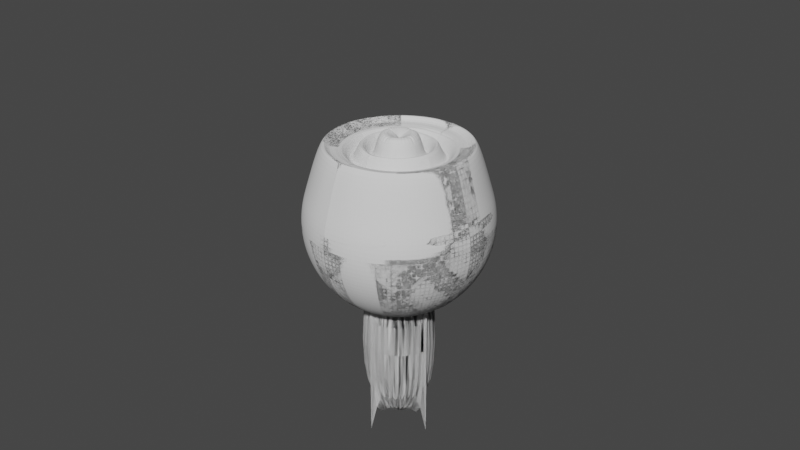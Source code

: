 # Source: pistil.blend  (saved by Blender 3.3.6; exported with 4.5.12 LTS)
import bpy
from mathutils import Matrix  # noqa: F401  (used for matrix-valued properties, if any)

bpy.ops.wm.read_factory_settings(use_empty=True)
scene = bpy.context.scene
scene.name = 'Scene'

# ---- collections
col_collection = bpy.data.collections.new('Collection'); scene.collection.children.link(col_collection)

# ---- world
world_world = bpy.data.worlds.new('World'); scene.world = world_world
world_world.use_nodes = True; world_world.node_tree.nodes.clear()
_N = world_world.node_tree.nodes; _L = world_world.node_tree.links
n0 = _N.new('ShaderNodeOutputWorld'); n0.name = 'World Output'; n0.location = (300, 300)
n1 = _N.new('ShaderNodeBackground'); n1.name = 'Background'; n1.location = (10, 300)
n1.inputs[0].default_value = (0.05088, 0.05088, 0.05088, 1.0)
_L.new(n1.outputs[0], n0.inputs[0])
n0.is_active_output = True
world_world.color = (0.05088, 0.05088, 0.05088)
world_world.use_sun_shadow = False
world_world.sun_shadow_jitter_overblur = 0.0

# ---- cameras
cam_camera = bpy.data.cameras.new('Camera')
cam_camera.clip_end = 100.0
cam_camera.ortho_scale = 7.314

# ---- meshes
me_cube_001 = bpy.data.meshes.new('Cube.001')
me_cube_001.from_pydata([(0.8315, 0.5556, 0.001642), (0.3087, 0.4619, 0.8077), (0.8155, 0.5449, 0.1947), (0.3928, 0.5879, 0.7609), (0.7682, 0.5133, 0.3804), (0.2126, 0.3182, 0.8425), (0.4619, 0.6913, 0.7039), (0.5133, 0.7682, 0.3804), (0.5449, 0.8155, 0.1947), (0.5556, 0.8315, 0.001642), (0.5449, 0.8155, -0.1914), (0.5133, 0.7682, -0.3771), (0.4619, 0.6913, -0.5482), (0.3928, 0.5879, -0.6981), (0.3087, 0.4619, -0.8212), (0.2126, 0.3182, -0.9239), (0.1084, 0.1622, -0.9808), (0.07466, 0.1802, -0.9808), (0.1464, 0.3536, -0.9239), (0.2126, 0.5133, -0.8315), (0.2706, 0.6533, -0.7071), (0.3182, 0.7682, -0.5556), (0.3536, 0.8536, -0.3827), (0.3753, 0.9061, -0.1951), (0.3827, 0.9239, 0.0), (0.3753, 0.9061, 0.1951), (0.3536, 0.8536, 0.3827), (0.3182, 0.7682, 0.7054), (0.2706, 0.6533, 0.7631), (0.2126, 0.5133, 0.8077), (0.1464, 0.3536, 0.8425), (0.07466, 0.1802, 0.864), (0.03806, 0.1913, 0.8672), (0.07466, 0.3753, 0.8456), (0.1084, 0.5449, 0.8104), (0.8155, 0.5449, -0.1914), (0.1379, 0.6935, 0.7631), (0.7682, 0.5133, -0.3771), (0.1622, 0.8155, 0.7054), (0.6913, 0.4619, -0.5482), (0.1802, 0.9061, 0.3827), (0.5879, 0.3928, -0.6981), (0.1913, 0.9619, 0.1951), (0.4619, 0.3087, -0.8212), (0.1951, 0.9808, 0.0), (0.3182, 0.2126, -0.9239), (0.1913, 0.9619, -0.1951), (0.1622, 0.1084, -0.9808), (0.1802, 0.9061, -0.3827), (0.1622, 0.8155, -0.5556), (0.1379, 0.6935, -0.7071), (0.1622, 0.1084, 0.864), (0.1084, 0.5449, -0.8315), (0.1379, 0.1379, 0.864), (0.07466, 0.3753, -0.9239), (0.03806, 0.1913, -0.9808), (0.0, 0.0, -1.0), (0.1379, 0.1379, -0.9808), (0.2706, 0.2706, -0.9239), (0.0, 0.1951, -0.9808), (0.3928, 0.3928, -0.8212), (0.0, 0.3827, -0.9239), (0.5, 0.5, -0.6981), (0.0, 0.5556, -0.8315), (0.5879, 0.5879, -0.5482), (0.6533, 0.6533, -0.3771), (0.0, 0.8315, -0.5556), (0.6935, 0.6935, -0.1914), (0.0, 0.9239, -0.3827), (0.7071, 0.7071, 0.001642), (0.0, 0.9808, -0.1951), (0.6935, 0.6935, 0.1947), (0.0, 1.0, 0.0), (0.6533, 0.6533, 0.3804), (0.5879, 0.5879, 0.7039), (0.0, 0.9239, 0.3872), (0.2706, 0.2706, 0.8425), (0.0, 0.8315, 0.7054), (0.5, 0.5, 0.7609), (0.0, 0.7071, 0.7631), (0.3928, 0.3928, 0.8077), (0.0, 0.5556, 0.8104), (0.0, 0.3827, 0.8456), (0.1084, 0.1622, 0.864), (0.0, 0.1951, 0.8672), (0.6913, 0.4619, 0.7039), (0.3182, 0.2126, 0.8425), (0.5879, 0.3928, 0.7609), (0.4619, 0.3087, 0.8077), (0.9239, 0.3827, 0.001642), (0.9061, 0.3753, 0.1947), (0.8536, 0.3536, 0.3804), (0.9061, 0.3753, -0.1914), (0.8536, 0.3536, -0.3771), (0.7682, 0.3182, -0.5482), (0.6533, 0.2706, -0.6981), (0.5133, 0.2126, -0.8212), (0.3536, 0.1464, -0.9239), (0.1802, 0.07466, -0.9808), (-0.08119, 0.4082, -0.4001), (-0.08119, 0.4082, -2.4), (0.1802, 0.07466, 0.864), (0.7682, 0.3182, 0.7039), (0.3536, 0.1464, 0.8425), (0.6533, 0.2706, 0.7609), (0.5133, 0.2126, 0.8077), (0.9808, 0.1951, 0.001642), (0.9619, 0.1913, 0.1947), (0.9061, 0.1802, 0.3804), (0.9619, 0.1913, -0.1914), (0.9061, 0.1802, -0.3771), (0.8155, 0.1622, -0.5482), (0.6935, 0.1379, -0.6981), (0.5449, 0.1084, -0.8212), (0.3753, 0.07466, -0.9239), (0.1913, 0.03806, -0.9808), (-0.1593, 0.3845, -0.4001), (-0.1593, 0.3845, -2.4), (0.1913, 0.03806, 0.864), (0.8155, 0.1622, 0.7039), (0.3753, 0.07466, 0.8425), (0.6935, 0.1379, 0.7609), (0.5449, 0.1084, 0.8077), (1.0, -1.639e-07, 0.001642), (0.9808, -8.941e-08, 0.1947), (0.9239, 4.47e-08, 0.3804), (0.9808, -8.941e-08, -0.1914), (0.9239, 4.47e-08, -0.3771), (0.8315, -8.941e-08, -0.5482), (0.7071, 1.49e-08, -0.6981), (0.5556, -4.47e-08, -0.8212), (0.3827, -2.235e-08, -0.9239), (0.1951, -1.118e-08, -0.9808), (-0.2312, 0.346, -0.4001), (-0.2312, 0.346, -2.4), (0.1951, -1.49e-08, 0.864), (0.8315, -8.941e-08, 0.7039), (0.3827, -1.49e-08, 0.8425), (0.7071, 1.49e-08, 0.7609), (0.5556, -4.47e-08, 0.8077), (0.9808, -0.1951, 0.001642), (0.9619, -0.1913, 0.1947), (0.9061, -0.1802, 0.3804), (0.9619, -0.1913, -0.1914), (0.9061, -0.1802, -0.3771), (0.8155, -0.1622, -0.5482), (0.6935, -0.1379, -0.6981), (0.5449, -0.1084, -0.8212), (0.3753, -0.07466, -0.9239), (0.1913, -0.03806, -0.9808), (-0.2943, 0.2943, -0.4001), (-0.2943, 0.2943, -2.4), (0.1913, -0.03806, 0.864), (0.8155, -0.1622, 0.7039), (0.3753, -0.07466, 0.8425), (0.6935, -0.1379, 0.7609), (0.5449, -0.1084, 0.8077), (0.9239, -0.3827, 0.001642), (0.9061, -0.3753, 0.1947), (0.8536, -0.3536, 0.3804), (0.9061, -0.3753, -0.1914), (0.8536, -0.3536, -0.3771), (0.7682, -0.3182, -0.5482), (0.6533, -0.2706, -0.6981), (0.5133, -0.2126, -0.8212), (0.3536, -0.1464, -0.9239), (0.1802, -0.07466, -0.9808), (-0.346, 0.2312, -0.4001), (-0.346, 0.2312, -2.4), (0.1802, -0.07466, 0.864), (0.7682, -0.3182, 0.7039), (0.3536, -0.1464, 0.8425), (0.6533, -0.2706, 0.7609), (0.5133, -0.2126, 0.8077), (0.8315, -0.5556, 0.001642), (0.8155, -0.5449, 0.1947), (0.7682, -0.5133, 0.3849), (0.8155, -0.5449, -0.1914), (0.7682, -0.5133, -0.3771), (0.6913, -0.4619, -0.5482), (0.5879, -0.3928, -0.6981), (0.4619, -0.3087, -0.8212), (0.3182, -0.2126, -0.9239), (0.1622, -0.1084, -0.9808), (-0.3845, 0.1593, -0.4001), (-0.3845, 0.1593, -2.4), (0.1622, -0.1084, 0.864), (0.6913, -0.4619, 0.7039), (0.3182, -0.2126, 0.8425), (0.5879, -0.3928, 0.7609), (0.4619, -0.3087, 0.8077), (0.7071, -0.7071, 0.001642), (0.6935, -0.6935, 0.1947), (0.6533, -0.6533, 0.3849), (0.6935, -0.6935, -0.1914), (0.6533, -0.6533, -0.3771), (0.5879, -0.5879, -0.5482), (0.5, -0.5, -0.6981), (0.3928, -0.3928, -0.8212), (0.2706, -0.2706, -0.9239), (0.1379, -0.1379, -0.9808), (-0.4082, 0.08119, -0.4001), (-0.4082, 0.08119, -2.4), (0.1379, -0.1379, 0.864), (0.5879, -0.5879, 0.7039), (0.2706, -0.2706, 0.8425), (0.5, -0.5, 0.7609), (0.3928, -0.3928, 0.8077), (0.5556, -0.8315, 0.001642), (0.5449, -0.8155, 0.1947), (0.5133, -0.7682, 0.3849), (0.5449, -0.8155, -0.1914), (0.5133, -0.7682, -0.3771), (0.4619, -0.6913, -0.5482), (0.3928, -0.5879, -0.6981), (0.3087, -0.4619, -0.8212), (0.2126, -0.3182, -0.9239), (0.1084, -0.1622, -0.9808), (-0.4162, 0.0, -0.4001), (-0.4162, 0.0, -2.4), (0.1084, -0.1622, 0.864), (0.4619, -0.6913, 0.7039), (0.2126, -0.3182, 0.8425), (0.3928, -0.5879, 0.7609), (0.3087, -0.4619, 0.8077), (0.3827, -0.9239, 0.001642), (0.3753, -0.9061, 0.1947), (0.3536, -0.8536, 0.3849), (0.3753, -0.9061, -0.1914), (0.3536, -0.8536, -0.3771), (0.3182, -0.7682, -0.5482), (0.2706, -0.6533, -0.6981), (0.2126, -0.5133, -0.8212), (0.1464, -0.3536, -0.9239), (0.07466, -0.1802, -0.9808), (-0.4082, -0.08119, -0.4001), (-0.4082, -0.08119, -2.4), (0.07466, -0.1802, 0.9704), (0.3182, -0.7682, 0.5542), (0.1464, -0.3536, 0.9147), (0.2706, -0.6533, 0.7025), (0.2126, -0.5133, 0.8242), (0.1951, -0.9808, 0.001642), (0.1913, -0.9619, 0.1947), (0.1802, -0.9061, 0.3804), (0.1913, -0.9619, -0.1914), (0.1802, -0.9061, -0.3771), (0.1622, -0.8155, -0.5482), (0.1379, -0.6935, -0.6981), (0.1084, -0.5449, -0.8212), (0.07466, -0.3753, -0.9239), (0.03806, -0.1913, -0.9808), (-0.3845, -0.1593, -0.4001), (-0.3845, -0.1593, -2.4), (0.03806, -0.1913, 0.9704), (0.1622, -0.8155, 0.5514), (0.07466, -0.3753, 0.9147), (0.1379, -0.6935, 0.7025), (0.1084, -0.5449, 0.8242), (-3.278e-07, -1.0, 0.001642), (-1.192e-07, -0.9808, 0.1947), (2.98e-08, -0.9239, 0.3804), (-1.192e-07, -0.9808, -0.1914), (2.98e-08, -0.9239, -0.3771), (-1.192e-07, -0.8315, -0.5482), (0.0, -0.7071, -0.6981), (-8.941e-08, -0.5556, -0.8212), (-5.215e-08, -0.3827, -0.9239), (-7.451e-09, -0.1951, -0.9808), (-0.346, -0.2312, -0.4001), (-0.346, -0.2312, -2.4), (0.0, -0.1951, 0.9704), (-1.192e-07, -0.8315, 0.5514), (-5.96e-08, -0.3827, 0.9147), (0.0, -0.7071, 0.7014), (-8.941e-08, -0.5556, 0.8242), (-0.1951, -0.9808, 0.001642), (-0.1913, -0.9619, 0.1947), (-0.1802, -0.9061, 0.3804), (-0.1913, -0.9619, -0.1914), (-0.1802, -0.9061, -0.3771), (-0.1622, -0.8155, -0.5482), (-0.1379, -0.6935, -0.6981), (-0.1084, -0.5449, -0.8212), (-0.07466, -0.3753, -0.9239), (-0.03806, -0.1913, -0.9808), (-0.2943, -0.2943, -0.4001), (-0.2943, -0.2943, -2.4), (-0.03806, -0.1913, 0.9704), (-0.1622, -0.8155, 0.5514), (-0.07466, -0.3753, 0.9147), (-0.1379, -0.6935, 0.7014), (-0.1084, -0.5449, 0.8245), (-0.3827, -0.9239, 0.0), (-0.3753, -0.9061, 0.1951), (-0.3536, -0.8536, 0.3827), (-0.3753, -0.9061, -0.1951), (-0.3536, -0.8536, -0.3827), (-0.3182, -0.7682, -0.5556), (-0.2706, -0.6533, -0.7071), (-0.2126, -0.5133, -0.8315), (-0.1464, -0.3536, -0.9239), (-0.07466, -0.1802, -0.9808), (-0.2312, -0.346, -0.4001), (-0.2312, -0.346, -2.4), (-0.07466, -0.1802, 0.9788), (-0.3182, -0.7682, 0.5556), (-0.1464, -0.3536, 0.9225), (-0.2706, -0.6533, 0.7071), (-0.2126, -0.5133, 0.8315), (-0.5556, -0.8315, 0.0), (-0.5449, -0.8155, 0.1951), (-0.5133, -0.7682, 0.3827), (-0.5449, -0.8155, -0.1951), (-0.5133, -0.7682, -0.3827), (-0.4619, -0.6913, -0.5556), (-0.3928, -0.5879, -0.7071), (-0.3087, -0.4619, -0.8315), (-0.2126, -0.3182, -0.9239), (-0.1084, -0.1622, -0.9808), (-0.1593, -0.3845, -0.4001), (0.0, 0.0, 0.8745), (-0.1084, -0.1622, 0.9788), (-0.4619, -0.6913, 0.5556), (-0.2126, -0.3182, 0.9225), (-0.3928, -0.5879, 0.7071), (-0.3087, -0.4619, 0.8315), (-0.7071, -0.7071, 0.0), (-0.6935, -0.6935, 0.1951), (-0.6533, -0.6533, 0.3827), (-0.6935, -0.6935, -0.1951), (-0.6533, -0.6533, -0.3827), (-0.5879, -0.5879, -0.5556), (-0.5, -0.5, -0.7071), (-0.3928, -0.3928, -0.8315), (-0.2706, -0.2706, -0.9239), (-0.1379, -0.1379, -0.9808), (-0.1593, -0.3845, -2.4), (-0.08119, -0.4082, -0.4001), (-0.1379, -0.1379, 0.9788), (-0.5879, -0.5879, 0.5556), (-0.2706, -0.2706, 0.9239), (-0.5, -0.5, 0.7071), (-0.3928, -0.3928, 0.8315), (-0.8315, -0.5556, 0.0), (-0.8155, -0.5449, 0.1951), (-0.7682, -0.5133, 0.3827), (-0.8155, -0.5449, -0.1951), (-0.7682, -0.5133, -0.3827), (-0.6913, -0.4619, -0.5556), (-0.5879, -0.3928, -0.7071), (-0.4619, -0.3087, -0.8315), (-0.3182, -0.2126, -0.9239), (-0.1622, -0.1084, -0.9808), (-0.08119, -0.4082, -2.4), (-7.069e-09, -0.4162, -0.4001), (-0.1622, -0.1084, 0.9788), (-0.6913, -0.4619, 0.5556), (-0.3182, -0.2126, 0.9239), (-0.5879, -0.3928, 0.7071), (-0.4619, -0.3087, 0.8315), (-0.9239, -0.3827, 0.0), (-0.9061, -0.3753, 0.1951), (-0.8536, -0.3536, 0.3827), (-0.9061, -0.3753, -0.1951), (-0.8536, -0.3536, -0.3827), (-0.7682, -0.3182, -0.5556), (-0.6533, -0.2706, -0.7071), (-0.5133, -0.2126, -0.8315), (-0.3536, -0.1464, -0.9239), (-0.1802, -0.07466, -0.9808), (-7.069e-09, -0.4162, -2.4), (0.08119, -0.4082, -0.4001), (-0.1802, -0.07466, 0.9788), (-0.7682, -0.3182, 0.5556), (-0.3536, -0.1464, 0.9239), (-0.6533, -0.2706, 0.7071), (-0.5133, -0.2126, 0.8315), (-0.9808, -0.1951, 0.0), (-0.9619, -0.1913, 0.1951), (-0.9061, -0.1802, 0.3827), (-0.9619, -0.1913, -0.1951), (-0.9061, -0.1802, -0.3827), (-0.8155, -0.1622, -0.5556), (-0.6935, -0.1379, -0.7071), (-0.5449, -0.1084, -0.8315), (-0.3753, -0.07466, -0.9239), (-0.1913, -0.03806, -0.9808), (0.08119, -0.4082, -2.4), (0.1593, -0.3845, -0.4001), (-0.1913, -0.03806, 0.9788), (-0.8155, -0.1622, 0.5556), (-0.3753, -0.07466, 0.9239), (-0.6935, -0.1379, 0.7071), (-0.5449, -0.1084, 0.8315), (-1.0, 4.47e-07, 0.0), (-0.9808, 2.682e-07, 0.1951), (-0.9239, 1.49e-08, 0.3827), (-0.9808, 2.682e-07, -0.1951), (-0.9239, 1.49e-08, -0.3827), (-0.8315, 1.639e-07, -0.5556), (-0.7071, 2.98e-08, -0.7071), (-0.5556, 1.49e-07, -0.8315), (-0.3827, 5.215e-08, -0.9239), (-0.1951, 1.863e-08, -0.9808), (0.1593, -0.3845, -2.4), (0.2312, -0.346, -0.4001), (-0.1951, 1.49e-08, 0.9788), (-0.8315, 1.639e-07, 0.5556), (-0.3827, 5.215e-08, 0.9239), (-0.7071, 2.98e-08, 0.7071), (-0.5556, 1.49e-07, 0.8315), (-0.9808, 0.1951, 0.0), (-0.9619, 0.1913, 0.1951), (-0.9061, 0.1802, 0.3827), (-0.9619, 0.1913, -0.1951), (-0.9061, 0.1802, -0.3827), (-0.8155, 0.1622, -0.5556), (-0.6935, 0.1379, -0.7071), (-0.5449, 0.1084, -0.8315), (-0.3753, 0.07466, -0.9239), (-0.1913, 0.03806, -0.9808), (0.2312, -0.346, -2.4), (0.2943, -0.2943, -0.4001), (-0.1913, 0.03806, 0.9788), (-0.8155, 0.1622, 0.5556), (-0.3753, 0.07466, 0.9225), (-0.6935, 0.1379, 0.7071), (-0.5449, 0.1084, 0.8315), (-0.9239, 0.3827, 0.0), (-0.9061, 0.3753, 0.1951), (-0.8536, 0.3536, 0.3827), (-0.9061, 0.3753, -0.1951), (-0.8536, 0.3536, -0.3827), (-0.7682, 0.3182, -0.5556), (-0.6533, 0.2706, -0.7071), (-0.5133, 0.2126, -0.8315), (-0.3536, 0.1464, -0.9239), (-0.1802, 0.07466, -0.9808), (0.2943, -0.2943, -2.4), (0.346, -0.2312, -0.4001), (-0.1802, 0.07466, 0.9788), (-0.7682, 0.3182, 0.5556), (-0.3536, 0.1464, 0.9225), (-0.6533, 0.2706, 0.7071), (-0.5133, 0.2126, 0.8315), (-0.8315, 0.5556, 0.0), (-0.8155, 0.5449, 0.1951), (-0.7682, 0.5133, 0.3827), (-0.8155, 0.5449, -0.1951), (-0.7682, 0.5133, -0.3827), (-0.6913, 0.4619, -0.5556), (-0.5879, 0.3928, -0.7071), (-0.4619, 0.3087, -0.8315), (-0.3182, 0.2126, -0.9239), (-0.1622, 0.1084, -0.9808), (0.346, -0.2312, -2.4), (0.3845, -0.1593, -0.4001), (-0.1622, 0.1084, 0.9788), (-0.6913, 0.4619, 0.5556), (-0.3182, 0.2126, 0.9225), (-0.5879, 0.3928, 0.7071), (-0.4619, 0.3087, 0.8311), (-0.7071, 0.7071, 0.0), (-0.6935, 0.6935, 0.1951), (-0.6533, 0.6533, 0.3827), (-0.6935, 0.6935, -0.1951), (-0.6533, 0.6533, -0.3827), (-0.5879, 0.5879, -0.5556), (-0.5, 0.5, -0.7071), (-0.3928, 0.3928, -0.8315), (-0.2706, 0.2706, -0.9239), (-0.1379, 0.1379, -0.9808), (0.3845, -0.1593, -2.4), (0.4082, -0.08119, -0.4001), (-0.1379, 0.1379, 0.9788), (-0.5879, 0.5879, 0.5556), (-0.2706, 0.2706, 0.9225), (-0.5, 0.5, 0.7081), (-0.3928, 0.3928, 0.8311), (-0.5556, 0.8315, 0.0), (-0.5449, 0.8155, 0.1951), (-0.5133, 0.7682, 0.3872), (-0.5449, 0.8155, -0.1951), (-0.5133, 0.7682, -0.3827), (-0.4619, 0.6913, -0.5556), (-0.3928, 0.5879, -0.7071), (-0.3087, 0.4619, -0.8315), (-0.2126, 0.3182, -0.9239), (-0.1084, 0.1622, -0.9808), (0.4082, -0.08119, -2.4), (0.4162, 0.0, -0.4001), (-0.1084, 0.1622, 0.9788), (-0.4619, 0.6913, 0.5582), (-0.2126, 0.3182, 0.9225), (-0.3928, 0.5879, 0.7081), (-0.3087, 0.4619, 0.8311), (-0.3827, 0.9239, 0.0), (-0.3753, 0.9061, 0.1951), (-0.3536, 0.8536, 0.3872), (-0.3753, 0.9061, -0.1951), (-0.3536, 0.8536, -0.3827), (-0.3182, 0.7682, -0.5556), (-0.2706, 0.6533, -0.7071), (-0.2126, 0.5133, -0.8315), (-0.1464, 0.3536, -0.9239), (-0.07466, 0.1802, -0.9808), (0.4162, 0.0, -2.4), (0.4082, 0.08119, -0.4001), (-0.07466, 0.1802, 0.8672), (-0.3182, 0.7682, 0.7054), (-0.1464, 0.3536, 0.8456), (-0.2706, 0.6533, 0.7631), (-0.2126, 0.5133, 0.8104), (-0.1951, 0.9808, 0.0), (-0.1913, 0.9619, 0.1951), (-0.1802, 0.9061, 0.3872), (-0.1913, 0.9619, -0.1951), (-0.1802, 0.9061, -0.3827), (-0.1622, 0.8155, -0.5556), (-0.1379, 0.6935, -0.7071), (-0.1084, 0.5449, -0.8315), (-0.07466, 0.3753, -0.9239), (-0.03806, 0.1913, -0.9808), (0.4082, 0.08119, -2.4), (0.3845, 0.1593, -0.4001), (-0.03806, 0.1913, 0.8672), (-0.1622, 0.8155, 0.7054), (-0.07466, 0.3753, 0.8456), (-0.1379, 0.6935, 0.7631), (-0.1084, 0.5449, 0.8104), (0.3845, 0.1593, -2.4), (2.831e-07, 0.9808, 0.1951), (0.346, 0.2312, -0.4001), (0.346, 0.2312, -2.4), (0.2943, 0.2943, -0.4001), (0.2943, 0.2943, -2.4), (8.941e-08, 0.7071, -0.7071), (0.2312, 0.346, -0.4001), (0.2312, 0.346, -2.4), (0.1593, 0.3845, -0.4001), (0.1593, 0.3845, -2.4), (0.08119, 0.4082, -0.4001), (0.08119, 0.4082, -2.4), (-7.069e-09, 0.4162, -0.4001), (-7.069e-09, 0.4162, -2.4), (0.692, 0.2866, 0.8798), (0.2866, 0.692, 0.8818), (0.5296, 0.5296, 0.8798), (0.4161, 0.6228, 0.8798), (0.6228, 0.4161, 0.8798), (0.1461, 0.7346, 0.8818), (0.0, 0.749, 0.8818), (0.7346, 0.1461, 0.8798), (0.749, -2.026e-08, 0.8798), (0.7346, -0.1461, 0.8798), (0.692, -0.2866, 0.8798), (0.6228, -0.4161, 0.8798), (0.5296, -0.5296, 0.8798), (0.4161, -0.6228, 0.8798), (0.2866, -0.692, 0.7906), (0.1461, -0.7346, 0.7897), (-4.018e-08, -0.749, 0.789), (-0.1461, -0.7346, 0.789), (-0.2866, -0.692, 0.7942), (-0.4161, -0.6228, 0.7942), (-0.5296, -0.5296, 0.7942), (-0.6228, -0.4161, 0.7942), (-0.692, -0.2866, 0.7942), (-0.7346, -0.1461, 0.7942), (-0.749, 7.501e-08, 0.7942), (-0.7346, 0.1461, 0.7942), (-0.692, 0.2866, 0.7942), (-0.6228, 0.4161, 0.7942), (-0.5296, 0.5296, 0.7948), (-0.4161, 0.6228, 0.7957), (-0.2866, 0.692, 0.8818), (-0.1461, 0.7346, 0.8818), (0.3901, 0.2606, 0.5225), (0.2606, 0.3901, 0.5225), (0.1795, 0.4334, 0.5225), (0.3317, 0.3317, 0.5225), (0.4334, 0.1795, 0.5225), (0.09152, 0.4601, 0.5253), (0.0, 0.4691, 0.5253), (0.4601, 0.09152, 0.5225), (0.4691, -2.98e-08, 0.5225), (0.4601, -0.09152, 0.5225), (0.4334, -0.1795, 0.5225), (0.3901, -0.2606, 0.5225), (0.3317, -0.3317, 0.5225), (0.2606, -0.3901, 0.5225), (0.1795, -0.4334, 0.5668), (0.09152, -0.4601, 0.5668), (-7.451e-08, -0.4691, 0.5668), (-0.09152, -0.4601, 0.5669), (-0.1795, -0.4334, 0.5743), (-0.2606, -0.3901, 0.5743), (-0.3317, -0.3317, 0.575), (-0.3901, -0.2606, 0.575), (-0.4334, -0.1795, 0.575), (-0.4601, -0.09152, 0.575), (-0.4691, 1.006e-07, 0.575), (-0.4601, 0.09152, 0.5743), (-0.4334, 0.1795, 0.5743), (-0.3901, 0.2606, 0.5742), (-0.3317, 0.3317, 0.5742), (-0.2606, 0.3901, 0.5742), (-0.1795, 0.4334, 0.5253), (-0.09152, 0.4601, 0.5253), (0.1106, 0.2669, 0.5542), (0.2669, 0.1106, 0.5542), (0.1605, 0.2402, 0.5542), (0.2043, 0.2043, 0.5542), (0.2402, 0.1605, 0.5542), (0.05636, 0.2833, 0.5573), (0.0, 0.2889, 0.5573), (0.2833, 0.05636, 0.5542), (0.2889, -1.49e-08, 0.5542), (0.2833, -0.05636, 0.5542), (0.2669, -0.1106, 0.5542), (0.2402, -0.1605, 0.5542), (0.2043, -0.2043, 0.5542), (0.1605, -0.2402, 0.5542), (0.1106, -0.2669, 0.6434), (0.05636, -0.2833, 0.6434), (-2.98e-08, -0.2889, 0.6434), (-0.05636, -0.2833, 0.6434), (-0.1106, -0.2669, 0.6516), (-0.1605, -0.2402, 0.6516), (-0.2043, -0.2043, 0.6523), (-0.2402, -0.1605, 0.6523), (-0.2669, -0.1106, 0.6523), (-0.2833, -0.05636, 0.6523), (-0.2889, 3.353e-08, 0.6523), (-0.2833, 0.05636, 0.6516), (-0.2669, 0.1106, 0.6516), (-0.2402, 0.1605, 0.6516), (-0.2043, 0.2043, 0.6516), (-0.1605, 0.2402, 0.6516), (-0.1106, 0.2669, 0.5573), (-0.05636, 0.2833, 0.5573), (0.08111, -0.05419, 0.8692), (0.09261, 0.2236, 0.6417), (0.2236, 0.09261, 0.6417), (0.1344, 0.2012, 0.6417), (0.1711, 0.1711, 0.6417), (0.2012, 0.1344, 0.6417), (0.04721, 0.2373, 0.6449), (0.0, 0.242, 0.6449), (0.2373, 0.04721, 0.6417), (0.242, -1.49e-08, 0.6417), (0.2373, -0.04721, 0.6417), (0.2236, -0.09261, 0.6417), (0.2012, -0.1344, 0.6417), (0.1711, -0.1711, 0.6417), (0.1344, -0.2012, 0.6417), (0.0926, -0.2236, 0.7395), (0.04721, -0.2373, 0.7395), (-1.49e-08, -0.242, 0.7395), (-0.04721, -0.2373, 0.7395), (-0.0926, -0.2236, 0.7478), (-0.1344, -0.2012, 0.7478), (-0.1711, -0.1711, 0.7482), (-0.2012, -0.1344, 0.7482), (-0.2236, -0.0926, 0.7482), (-0.2373, -0.04721, 0.7482), (-0.242, 2.421e-08, 0.7482), (-0.2373, 0.04721, 0.7478), (-0.2236, 0.0926, 0.7478), (-0.2012, 0.1344, 0.7478), (-0.1711, 0.1711, 0.7478), (-0.1344, 0.2012, 0.7478), (-0.0926, 0.2236, 0.6449), (-0.04721, 0.2373, 0.6449)], [], [(550, 87, 104, 546), (8, 7, 73, 71), (55, 54, 18, 17), (578, 86, 103, 582), (32, 321, 31), (12, 11, 65, 64), (46, 44, 24, 23), (52, 50, 20, 19), (87, 88, 105, 104), (50, 49, 21, 20), (56, 55, 17), (0, 2, 90, 89), (69, 71, 2, 0), (40, 38, 27, 26), (2, 4, 91, 90), (15, 14, 60, 58), (3, 1, 80, 78), (10, 9, 69, 67), (42, 40, 26, 25), (41, 39, 94, 95), (48, 46, 23, 22), (11, 10, 67, 65), (14, 13, 62, 60), (39, 37, 93, 94), (549, 3, 78, 548), (51, 321, 101), (9, 8, 71, 69), (4, 85, 102, 91), (45, 43, 96, 97), (583, 33, 30, 580), (579, 5, 76, 581), (35, 0, 89, 92), (54, 52, 19, 18), (7, 6, 74, 73), (47, 45, 97, 98), (44, 42, 25, 24), (56, 16, 57), (43, 41, 95, 96), (648, 32, 31, 643), (645, 83, 53, 646), (56, 47, 98), (49, 48, 22, 21), (83, 321, 53), (647, 51, 101, 644), (551, 36, 28, 547), (16, 15, 58, 57), (78, 80, 88, 87), (649, 84, 32, 648), (23, 24, 9, 10), (58, 60, 43, 45), (72, 532, 42, 44), (17, 18, 15, 16), (581, 76, 86, 578), (61, 63, 52, 54), (26, 27, 6, 7), (67, 69, 0, 35), (584, 82, 33, 583), (547, 28, 3, 549), (60, 62, 41, 43), (70, 72, 44, 46), (31, 321, 83), (73, 74, 85, 4), (59, 61, 54, 55), (24, 25, 8, 9), (64, 65, 37, 39), (75, 77, 38, 40), (19, 20, 13, 14), (62, 64, 39, 41), (537, 66, 49, 50), (643, 31, 83, 645), (646, 53, 51, 647), (84, 321, 32), (580, 30, 5, 579), (65, 67, 35, 37), (532, 75, 40, 42), (22, 23, 10, 11), (56, 57, 47), (63, 537, 50, 52), (20, 21, 12, 13), (53, 321, 51), (79, 81, 34, 36), (56, 17, 16), (548, 78, 87, 550), (68, 70, 46, 48), (28, 29, 1, 3), (71, 73, 4, 2), (56, 59, 55), (18, 19, 14, 15), (57, 58, 45, 47), (552, 79, 36, 551), (25, 26, 7, 8), (21, 22, 11, 12), (66, 68, 48, 49), (13, 12, 64, 62), (37, 35, 92, 93), (36, 34, 29, 28), (95, 94, 111, 112), (101, 321, 118), (94, 93, 110, 111), (93, 92, 109, 110), (98, 97, 114, 115), (97, 96, 113, 114), (644, 101, 118, 650), (92, 89, 106, 109), (89, 90, 107, 106), (546, 104, 121, 553), (56, 98, 115), (90, 91, 108, 107), (582, 103, 120, 585), (96, 95, 112, 113), (91, 102, 119, 108), (104, 105, 122, 121), (114, 113, 130, 131), (108, 119, 136, 125), (106, 107, 124, 123), (107, 108, 125, 124), (650, 118, 135, 651), (113, 112, 129, 130), (112, 111, 128, 129), (118, 321, 135), (56, 115, 132), (111, 110, 127, 128), (585, 120, 137, 586), (121, 122, 139, 138), (115, 114, 131, 132), (109, 106, 123, 126), (553, 121, 138, 554), (110, 109, 126, 127), (56, 132, 149), (128, 127, 144, 145), (586, 137, 154, 587), (138, 139, 156, 155), (132, 131, 148, 149), (126, 123, 140, 143), (554, 138, 155, 555), (127, 126, 143, 144), (131, 130, 147, 148), (125, 136, 153, 142), (123, 124, 141, 140), (124, 125, 142, 141), (651, 135, 152, 652), (130, 129, 146, 147), (129, 128, 145, 146), (135, 321, 152), (142, 153, 170, 159), (140, 141, 158, 157), (141, 142, 159, 158), (652, 152, 169, 653), (147, 146, 163, 164), (146, 145, 162, 163), (152, 321, 169), (56, 149, 166), (145, 144, 161, 162), (587, 154, 171, 588), (155, 156, 173, 172), (149, 148, 165, 166), (143, 140, 157, 160), (555, 155, 172, 556), (144, 143, 160, 161), (148, 147, 164, 165), (162, 161, 178, 179), (588, 171, 188, 589), (172, 173, 190, 189), (166, 165, 182, 183), (160, 157, 174, 177), (556, 172, 189, 557), (161, 160, 177, 178), (165, 164, 181, 182), (159, 170, 187, 176), (157, 158, 175, 174), (158, 159, 176, 175), (653, 169, 186, 654), (164, 163, 180, 181), (163, 162, 179, 180), (169, 321, 642, 186), (56, 166, 183), (174, 175, 192, 191), (175, 176, 193, 192), (654, 186, 203, 655), (181, 180, 197, 198), (180, 179, 196, 197), (186, 642, 321, 203), (56, 183, 200), (179, 178, 195, 196), (589, 188, 205, 590), (189, 190, 207, 206), (183, 182, 199, 200), (177, 174, 191, 194), (557, 189, 206, 558), (178, 177, 194, 195), (182, 181, 198, 199), (176, 187, 204, 193), (590, 205, 222, 591), (206, 207, 224, 223), (200, 199, 216, 217), (194, 191, 208, 211), (558, 206, 223, 559), (195, 194, 211, 212), (199, 198, 215, 216), (193, 204, 221, 210), (191, 192, 209, 208), (192, 193, 210, 209), (655, 203, 220, 656), (198, 197, 214, 215), (197, 196, 213, 214), (203, 321, 220), (56, 200, 217), (196, 195, 212, 213), (209, 210, 227, 226), (656, 220, 237, 657), (215, 214, 231, 232), (214, 213, 230, 231), (220, 321, 237), (56, 217, 234), (213, 212, 229, 230), (591, 222, 239, 592), (223, 224, 241, 240), (217, 216, 233, 234), (211, 208, 225, 228), (559, 223, 240, 560), (212, 211, 228, 229), (216, 215, 232, 233), (210, 221, 238, 227), (208, 209, 226, 225), (234, 233, 250, 251), (228, 225, 242, 245), (560, 240, 257, 561), (229, 228, 245, 246), (233, 232, 249, 250), (227, 238, 255, 244), (225, 226, 243, 242), (226, 227, 244, 243), (657, 237, 254, 658), (232, 231, 248, 249), (231, 230, 247, 248), (237, 321, 254), (56, 234, 251), (230, 229, 246, 247), (592, 239, 256, 593), (240, 241, 258, 257), (249, 248, 265, 266), (248, 247, 264, 265), (254, 321, 271), (56, 251, 268), (247, 246, 263, 264), (593, 256, 273, 594), (257, 258, 275, 274), (251, 250, 267, 268), (245, 242, 259, 262), (561, 257, 274, 562), (246, 245, 262, 263), (250, 249, 266, 267), (244, 255, 272, 261), (242, 243, 260, 259), (243, 244, 261, 260), (658, 254, 271, 659), (562, 274, 291, 563), (263, 262, 279, 280), (267, 266, 283, 284), (261, 272, 289, 278), (259, 260, 277, 276), (260, 261, 278, 277), (659, 271, 288, 660), (266, 265, 282, 283), (265, 264, 281, 282), (271, 321, 288), (56, 268, 285), (264, 263, 280, 281), (594, 273, 290, 595), (274, 275, 292, 291), (268, 267, 284, 285), (262, 259, 276, 279), (282, 281, 298, 299), (288, 321, 305), (56, 285, 302), (281, 280, 297, 298), (595, 290, 307, 596), (291, 292, 309, 308), (285, 284, 301, 302), (279, 276, 293, 296), (563, 291, 308, 564), (280, 279, 296, 297), (284, 283, 300, 301), (278, 289, 306, 295), (276, 277, 294, 293), (277, 278, 295, 294), (660, 288, 305, 661), (283, 282, 299, 300), (297, 296, 313, 314), (301, 300, 317, 318), (295, 306, 323, 312), (293, 294, 311, 310), (294, 295, 312, 311), (661, 305, 322, 662), (300, 299, 316, 317), (299, 298, 315, 316), (305, 321, 322), (56, 302, 319), (298, 297, 314, 315), (596, 307, 324, 597), (308, 309, 326, 325), (302, 301, 318, 319), (296, 293, 310, 313), (564, 308, 325, 565), (322, 321, 339), (56, 319, 336), (315, 314, 331, 332), (597, 324, 341, 598), (325, 326, 343, 342), (319, 318, 335, 336), (313, 310, 327, 330), (565, 325, 342, 566), (314, 313, 330, 331), (318, 317, 334, 335), (312, 323, 340, 329), (310, 311, 328, 327), (311, 312, 329, 328), (662, 322, 339, 663), (317, 316, 333, 334), (316, 315, 332, 333), (335, 334, 351, 352), (329, 340, 357, 346), (327, 328, 345, 344), (328, 329, 346, 345), (663, 339, 356, 664), (334, 333, 350, 351), (333, 332, 349, 350), (339, 321, 356), (56, 336, 353), (332, 331, 348, 349), (598, 341, 358, 599), (342, 343, 360, 359), (336, 335, 352, 353), (330, 327, 344, 347), (566, 342, 359, 567), (331, 330, 347, 348), (56, 353, 370), (349, 348, 365, 366), (599, 358, 375, 600), (359, 360, 377, 376), (353, 352, 369, 370), (347, 344, 361, 364), (567, 359, 376, 568), (348, 347, 364, 365), (352, 351, 368, 369), (346, 357, 374, 363), (344, 345, 362, 361), (345, 346, 363, 362), (664, 356, 373, 665), (351, 350, 367, 368), (350, 349, 366, 367), (356, 321, 373), (363, 374, 391, 380), (361, 362, 379, 378), (362, 363, 380, 379), (665, 373, 390, 666), (368, 367, 384, 385), (367, 366, 383, 384), (373, 321, 390), (56, 370, 387), (366, 365, 382, 383), (600, 375, 392, 601), (376, 377, 394, 393), (370, 369, 386, 387), (364, 361, 378, 381), (568, 376, 393, 569), (365, 364, 381, 382), (369, 368, 385, 386), (383, 382, 399, 400), (601, 392, 409, 602), (393, 394, 411, 410), (387, 386, 403, 404), (381, 378, 395, 398), (569, 393, 410, 570), (382, 381, 398, 399), (386, 385, 402, 403), (380, 391, 408, 397), (378, 379, 396, 395), (379, 380, 397, 396), (666, 390, 407, 667), (385, 384, 401, 402), (384, 383, 400, 401), (390, 321, 407), (56, 387, 404), (396, 397, 414, 413), (667, 407, 424, 668), (402, 401, 418, 419), (401, 400, 417, 418), (407, 321, 424), (56, 404, 421), (400, 399, 416, 417), (602, 409, 426, 603), (410, 411, 428, 427), (404, 403, 420, 421), (398, 395, 412, 415), (570, 410, 427, 571), (399, 398, 415, 416), (403, 402, 419, 420), (397, 408, 425, 414), (395, 396, 413, 412), (427, 428, 445, 444), (421, 420, 437, 438), (415, 412, 429, 432), (571, 427, 444, 572), (416, 415, 432, 433), (420, 419, 436, 437), (414, 425, 442, 431), (412, 413, 430, 429), (413, 414, 431, 430), (668, 424, 441, 669), (419, 418, 435, 436), (418, 417, 434, 435), (424, 321, 441), (56, 421, 438), (417, 416, 433, 434), (603, 426, 443, 604), (669, 441, 458, 670), (436, 435, 452, 453), (435, 434, 451, 452), (441, 321, 458), (56, 438, 455), (434, 433, 450, 451), (604, 443, 460, 605), (444, 445, 462, 461), (438, 437, 454, 455), (432, 429, 446, 449), (572, 444, 461, 573), (433, 432, 449, 450), (437, 436, 453, 454), (431, 442, 459, 448), (429, 430, 447, 446), (430, 431, 448, 447), (449, 446, 463, 466), (573, 461, 478, 574), (450, 449, 466, 467), (454, 453, 470, 471), (448, 459, 476, 465), (446, 447, 464, 463), (447, 448, 465, 464), (670, 458, 475, 671), (453, 452, 469, 470), (452, 451, 468, 469), (458, 321, 475), (56, 455, 472), (451, 450, 467, 468), (605, 460, 477, 606), (461, 462, 479, 478), (455, 454, 471, 472), (470, 469, 486, 487), (469, 468, 485, 486), (475, 321, 492), (56, 472, 489), (468, 467, 484, 485), (606, 477, 494, 607), (478, 479, 496, 495), (472, 471, 488, 489), (466, 463, 480, 483), (574, 478, 495, 575), (467, 466, 483, 484), (471, 470, 487, 488), (465, 476, 493, 482), (463, 464, 481, 480), (464, 465, 482, 481), (671, 475, 492, 672), (575, 495, 512, 576), (484, 483, 500, 501), (488, 487, 504, 505), (482, 493, 510, 499), (480, 481, 498, 497), (481, 482, 499, 498), (672, 492, 509, 673), (487, 486, 503, 504), (486, 485, 502, 503), (492, 321, 509), (56, 489, 506), (485, 484, 501, 502), (607, 494, 511, 608), (495, 496, 513, 512), (489, 488, 505, 506), (483, 480, 497, 500), (503, 502, 519, 520), (509, 321, 526), (56, 506, 523), (502, 501, 518, 519), (608, 511, 528, 609), (512, 513, 530, 529), (506, 505, 522, 523), (500, 497, 514, 517), (576, 512, 529, 577), (501, 500, 517, 518), (505, 504, 521, 522), (499, 510, 527, 516), (497, 498, 515, 514), (498, 499, 516, 515), (673, 509, 526, 674), (504, 503, 520, 521), (518, 517, 70, 68), (522, 521, 63, 61), (516, 527, 77, 75), (514, 515, 532, 72), (515, 516, 75, 532), (674, 526, 84, 649), (521, 520, 537, 63), (520, 519, 66, 537), (526, 321, 84), (56, 523, 59), (519, 518, 68, 66), (609, 528, 82, 584), (529, 530, 81, 79), (523, 522, 61, 59), (517, 514, 72, 70), (577, 529, 79, 552), (545, 544, 542, 543), (543, 542, 540, 541), (541, 540, 538, 539), (539, 538, 535, 536), (536, 535, 533, 534), (534, 533, 525, 531), (531, 525, 508, 524), (524, 508, 491, 507), (507, 491, 474, 490), (490, 474, 457, 473), (473, 457, 440, 456), (456, 440, 423, 439), (439, 423, 406, 422), (422, 406, 389, 405), (405, 389, 372, 388), (388, 372, 355, 371), (371, 355, 338, 354), (354, 338, 320, 337), (337, 320, 303, 304), (304, 303, 286, 287), (287, 286, 269, 270), (270, 269, 252, 253), (253, 252, 235, 236), (236, 235, 218, 219), (219, 218, 201, 202), (202, 201, 184, 185), (185, 184, 167, 168), (168, 167, 150, 151), (151, 150, 133, 134), (134, 133, 116, 117), (542, 544, 99, 116, 133, 150, 167, 184, 201, 218, 235, 252, 269, 286, 303, 320, 338, 355, 372, 389, 406, 423, 440, 457, 474, 491, 508, 525, 533, 535, 538, 540), (117, 116, 99, 100), (100, 99, 544, 545), (545, 543, 541, 539, 536, 534, 531, 524, 507, 490, 473, 456, 439, 422, 405, 388, 371, 354, 337, 304, 287, 270, 253, 236, 219, 202, 185, 168, 151, 134, 117, 100), (527, 577, 552, 77), (510, 576, 577, 527), (493, 575, 576, 510), (476, 574, 575, 493), (459, 573, 574, 476), (442, 572, 573, 459), (425, 571, 572, 442), (408, 570, 571, 425), (391, 569, 570, 408), (374, 568, 569, 391), (357, 567, 568, 374), (340, 566, 567, 357), (323, 565, 566, 340), (306, 564, 565, 323), (289, 563, 564, 306), (272, 562, 563, 289), (255, 561, 562, 272), (238, 560, 561, 255), (221, 559, 560, 238), (204, 558, 559, 221), (187, 557, 558, 204), (170, 556, 557, 187), (153, 555, 556, 170), (136, 554, 555, 153), (119, 553, 554, 136), (102, 546, 553, 119), (77, 552, 551, 38), (74, 548, 550, 85), (27, 547, 549, 6), (38, 551, 547, 27), (6, 549, 548, 74), (85, 550, 546, 102), (530, 609, 584, 81), (513, 608, 609, 530), (496, 607, 608, 513), (479, 606, 607, 496), (462, 605, 606, 479), (445, 604, 605, 462), (428, 603, 604, 445), (411, 602, 603, 428), (394, 601, 602, 411), (377, 600, 601, 394), (360, 599, 600, 377), (343, 598, 599, 360), (326, 597, 598, 343), (309, 596, 597, 326), (292, 595, 596, 309), (275, 594, 595, 292), (258, 593, 594, 275), (241, 592, 593, 258), (224, 591, 592, 241), (207, 590, 591, 224), (190, 589, 590, 207), (173, 588, 589, 190), (156, 587, 588, 173), (139, 586, 587, 156), (122, 585, 586, 139), (105, 582, 585, 122), (29, 580, 579, 1), (81, 584, 583, 34), (80, 581, 578, 88), (1, 579, 581, 80), (34, 583, 580, 29), (88, 578, 582, 105), (528, 641, 616, 82), (511, 640, 641, 528), (494, 639, 640, 511), (477, 638, 639, 494), (460, 637, 638, 477), (443, 636, 637, 460), (426, 635, 636, 443), (409, 634, 635, 426), (392, 633, 634, 409), (375, 632, 633, 392), (358, 631, 632, 375), (341, 630, 631, 358), (324, 629, 630, 341), (307, 628, 629, 324), (290, 627, 628, 307), (273, 626, 627, 290), (256, 625, 626, 273), (239, 624, 625, 256), (222, 623, 624, 239), (205, 622, 623, 222), (188, 621, 622, 205), (171, 620, 621, 188), (154, 619, 620, 171), (137, 618, 619, 154), (120, 617, 618, 137), (103, 611, 617, 120), (76, 613, 614, 86), (30, 610, 612, 5), (82, 616, 615, 33), (86, 614, 611, 103), (5, 612, 613, 76), (33, 615, 610, 30), (641, 674, 649, 616), (640, 673, 674, 641), (639, 672, 673, 640), (638, 671, 672, 639), (637, 670, 671, 638), (636, 669, 670, 637), (635, 668, 669, 636), (634, 667, 668, 635), (633, 666, 667, 634), (632, 665, 666, 633), (631, 664, 665, 632), (630, 663, 664, 631), (629, 662, 663, 630), (628, 661, 662, 629), (627, 660, 661, 628), (626, 659, 660, 627), (625, 658, 659, 626), (624, 657, 658, 625), (623, 656, 657, 624), (622, 655, 656, 623), (621, 654, 655, 622), (620, 653, 654, 621), (619, 652, 653, 620), (618, 651, 652, 619), (617, 650, 651, 618), (611, 644, 650, 617), (613, 646, 647, 614), (610, 643, 645, 612), (616, 649, 648, 615), (614, 647, 644, 611), (612, 645, 646, 613), (615, 648, 643, 610)])
_uv = me_cube_001.uv_layers.new(name='UVMap')
_uv.uv.foreach_set('vector', [0.5938, 0.7289, 0.5938, 0.75, 0.5625, 0.75, 0.5625, 0.7289, 0.6562, 0.5625, 0.6562, 0.625, 0.625, 0.625, 0.625, 0.5625, 0.7188, 0.0625, 0.7188, 0.125, 0.6875, 0.125, 0.6875, 0.0625, 0.5938, 0.8224, 0.5938, 0.875, 0.5625, 0.875, 0.5625, 0.8224, 0.7188, 0.9375, 0.7031, 1.0, 0.6875, 0.9375, 0.6562, 0.3125, 0.6562, 0.375, 0.625, 0.375, 0.625, 0.3125, 0.7188, 0.4375, 0.7188, 0.5, 0.6875, 0.5, 0.6875, 0.4375, 0.7188, 0.1875, 0.7188, 0.25, 0.6875, 0.25, 0.6875, 0.1875, 0.5938, 0.75, 0.5938, 0.8125, 0.5625, 0.8125, 0.5625, 0.75, 0.7188, 0.25, 0.7188, 0.3125, 0.6875, 0.3125, 0.6875, 0.25, 0.7031, 0.0, 0.7188, 0.0625, 0.6875, 0.0625, 0.5938, 0.5, 0.5938, 0.5625, 0.5625, 0.5625, 0.5625, 0.5, 0.625, 0.5, 0.625, 0.5625, 0.5938, 0.5625, 0.5938, 0.5, 0.7188, 0.625, 0.7188, 0.6875, 0.6875, 0.6875, 0.6875, 0.625, 0.5938, 0.5625, 0.5938, 0.625, 0.5625, 0.625, 0.5625, 0.5625, 0.6562, 0.125, 0.6562, 0.1875, 0.625, 0.1875, 0.625, 0.125, 0.6562, 0.75, 0.6562, 0.8125, 0.625, 0.8125, 0.625, 0.75, 0.6562, 0.4375, 0.6562, 0.5, 0.625, 0.5, 0.625, 0.4375, 0.7188, 0.5625, 0.7188, 0.625, 0.6875, 0.625, 0.6875, 0.5625, 0.5938, 0.25, 0.5938, 0.3125, 0.5625, 0.3125, 0.5625, 0.25, 0.7188, 0.375, 0.7188, 0.4375, 0.6875, 0.4375, 0.6875, 0.375, 0.6562, 0.375, 0.6562, 0.4375, 0.625, 0.4375, 0.625, 0.375, 0.6562, 0.1875, 0.6562, 0.25, 0.625, 0.25, 0.625, 0.1875, 0.5938, 0.3125, 0.5938, 0.375, 0.5625, 0.375, 0.5625, 0.3125, 0.6562, 0.7289, 0.6562, 0.75, 0.625, 0.75, 0.625, 0.7289, 0.5938, 0.9375, 0.5781, 1.0, 0.5625, 0.9375, 0.6562, 0.5, 0.6562, 0.5625, 0.625, 0.5625, 0.625, 0.5, 0.5938, 0.625, 0.5938, 0.6875, 0.5625, 0.6875, 0.5625, 0.625, 0.5938, 0.125, 0.5938, 0.1875, 0.5625, 0.1875, 0.5625, 0.125, 0.7156, 0.8223, 0.7188, 0.875, 0.6875, 0.875, 0.6879, 0.8224, 0.6563, 0.8224, 0.6562, 0.875, 0.625, 0.875, 0.625, 0.8224, 0.5938, 0.4375, 0.5938, 0.5, 0.5625, 0.5, 0.5625, 0.4375, 0.7188, 0.125, 0.7188, 0.1875, 0.6875, 0.1875, 0.6875, 0.125, 0.6562, 0.625, 0.6562, 0.6875, 0.625, 0.6875, 0.625, 0.625, 0.5938, 0.0625, 0.5938, 0.125, 0.5625, 0.125, 0.5625, 0.0625, 0.7188, 0.5, 0.7188, 0.5625, 0.6875, 0.5625, 0.6875, 0.5, 0.6406, 0.0, 0.6562, 0.0625, 0.625, 0.0625, 0.5938, 0.1875, 0.5938, 0.25, 0.5625, 0.25, 0.5625, 0.1875, 0.7103, 0.9077, 0.7188, 0.9375, 0.6875, 0.9375, 0.6869, 0.9077, 0.6563, 0.9077, 0.6562, 0.9375, 0.625, 0.9375, 0.625, 0.9077, 0.5781, 0.0, 0.5938, 0.0625, 0.5625, 0.0625, 0.7188, 0.3125, 0.7188, 0.375, 0.6875, 0.375, 0.6875, 0.3125, 0.6562, 0.9375, 0.6406, 1.0, 0.625, 0.9375, 0.5937, 0.9077, 0.5938, 0.9375, 0.5625, 0.9375, 0.5625, 0.9077, 0.7188, 0.7289, 0.7188, 0.75, 0.6875, 0.75, 0.6875, 0.7289, 0.6562, 0.0625, 0.6562, 0.125, 0.625, 0.125, 0.625, 0.0625, 0.625, 0.75, 0.625, 0.8125, 0.5938, 0.8125, 0.5938, 0.75, 0.7499, 0.9076, 0.75, 0.9375, 0.7188, 0.9375, 0.7103, 0.9077, 0.6875, 0.4375, 0.6875, 0.5, 0.6562, 0.5, 0.6562, 0.4375, 0.625, 0.125, 0.625, 0.1875, 0.5938, 0.1875, 0.5938, 0.125, 0.75, 0.5, 0.75, 0.5625, 0.7188, 0.5625, 0.7188, 0.5, 0.6875, 0.0625, 0.6875, 0.125, 0.6562, 0.125, 0.6562, 0.0625, 0.625, 0.8224, 0.625, 0.875, 0.5938, 0.875, 0.5938, 0.8224, 0.75, 0.125, 0.75, 0.1875, 0.7188, 0.1875, 0.7188, 0.125, 0.6875, 0.625, 0.6875, 0.6875, 0.6562, 0.6875, 0.6562, 0.625, 0.625, 0.4375, 0.625, 0.5, 0.5938, 0.5, 0.5938, 0.4375, 0.75, 0.8222, 0.75, 0.875, 0.7188, 0.875, 0.7156, 0.8223, 0.6875, 0.7289, 0.6875, 0.75, 0.6562, 0.75, 0.6562, 0.7289, 0.625, 0.1875, 0.625, 0.25, 0.5938, 0.25, 0.5938, 0.1875, 0.75, 0.4375, 0.75, 0.5, 0.7188, 0.5, 0.7188, 0.4375, 0.6875, 0.9375, 0.6719, 1.0, 0.6562, 0.9375, 0.625, 0.625, 0.625, 0.6875, 0.5938, 0.6875, 0.5938, 0.625, 0.75, 0.0625, 0.75, 0.125, 0.7188, 0.125, 0.7188, 0.0625, 0.6875, 0.5, 0.6875, 0.5625, 0.6562, 0.5625, 0.6562, 0.5, 0.625, 0.3125, 0.625, 0.375, 0.5938, 0.375, 0.5938, 0.3125, 0.75, 0.625, 0.75, 0.6875, 0.7188, 0.6875, 0.7188, 0.625, 0.6875, 0.1875, 0.6875, 0.25, 0.6562, 0.25, 0.6562, 0.1875, 0.625, 0.25, 0.625, 0.3125, 0.5938, 0.3125, 0.5938, 0.25, 0.75, 0.25, 0.75, 0.3125, 0.7188, 0.3125, 0.7188, 0.25, 0.6869, 0.9077, 0.6875, 0.9375, 0.6562, 0.9375, 0.6563, 0.9077, 0.625, 0.9077, 0.625, 0.9375, 0.5938, 0.9375, 0.5937, 0.9077, 0.75, 0.9375, 0.7344, 1.0, 0.7188, 0.9375, 0.6879, 0.8224, 0.6875, 0.875, 0.6562, 0.875, 0.6563, 0.8224, 0.625, 0.375, 0.625, 0.4375, 0.5938, 0.4375, 0.5938, 0.375, 0.75, 0.5625, 0.75, 0.625, 0.7188, 0.625, 0.7188, 0.5625, 0.6875, 0.375, 0.6875, 0.4375, 0.6562, 0.4375, 0.6562, 0.375, 0.6094, 0.0, 0.625, 0.0625, 0.5938, 0.0625, 0.75, 0.1875, 0.75, 0.25, 0.7188, 0.25, 0.7188, 0.1875, 0.6875, 0.25, 0.6875, 0.3125, 0.6562, 0.3125, 0.6562, 0.25, 0.625, 0.9375, 0.6094, 1.0, 0.5938, 0.9375, 0.75, 0.75, 0.75, 0.8125, 0.7188, 0.8125, 0.7188, 0.75, 0.6719, 0.0, 0.6875, 0.0625, 0.6562, 0.0625, 0.625, 0.7289, 0.625, 0.75, 0.5938, 0.75, 0.5938, 0.7289, 0.75, 0.375, 0.75, 0.4375, 0.7188, 0.4375, 0.7188, 0.375, 0.6875, 0.75, 0.6875, 0.8125, 0.6562, 0.8125, 0.6562, 0.75, 0.625, 0.5625, 0.625, 0.625, 0.5938, 0.625, 0.5938, 0.5625, 0.7344, 0.0, 0.75, 0.0625, 0.7188, 0.0625, 0.6875, 0.125, 0.6875, 0.1875, 0.6562, 0.1875, 0.6562, 0.125, 0.625, 0.0625, 0.625, 0.125, 0.5938, 0.125, 0.5938, 0.0625, 0.75, 0.7289, 0.75, 0.75, 0.7188, 0.75, 0.7188, 0.7289, 0.6875, 0.5625, 0.6875, 0.625, 0.6562, 0.625, 0.6562, 0.5625, 0.6875, 0.3125, 0.6875, 0.375, 0.6562, 0.375, 0.6562, 0.3125, 0.75, 0.3125, 0.75, 0.375, 0.7188, 0.375, 0.7188, 0.3125, 0.6562, 0.25, 0.6562, 0.3125, 0.625, 0.3125, 0.625, 0.25, 0.5938, 0.375, 0.5938, 0.4375, 0.5625, 0.4375, 0.5625, 0.375, 0.7188, 0.75, 0.7188, 0.8125, 0.6875, 0.8125, 0.6875, 0.75, 0.5625, 0.25, 0.5625, 0.3125, 0.5312, 0.3125, 0.5312, 0.25, 0.5625, 0.9375, 0.5469, 1.0, 0.5312, 0.9375, 0.5625, 0.3125, 0.5625, 0.375, 0.5312, 0.375, 0.5312, 0.3125, 0.5625, 0.375, 0.5625, 0.4375, 0.5312, 0.4375, 0.5312, 0.375, 0.5625, 0.0625, 0.5625, 0.125, 0.5312, 0.125, 0.5312, 0.0625, 0.5625, 0.125, 0.5625, 0.1875, 0.5312, 0.1875, 0.5312, 0.125, 0.5625, 0.9077, 0.5625, 0.9375, 0.5312, 0.9375, 0.5312, 0.9077, 0.5625, 0.4375, 0.5625, 0.5, 0.5312, 0.5, 0.5312, 0.4375, 0.5625, 0.5, 0.5625, 0.5625, 0.5312, 0.5625, 0.5312, 0.5, 0.5625, 0.7289, 0.5625, 0.75, 0.5312, 0.75, 0.5312, 0.7289, 0.5469, 0.0, 0.5625, 0.0625, 0.5312, 0.0625, 0.5625, 0.5625, 0.5625, 0.625, 0.5312, 0.625, 0.5312, 0.5625, 0.5625, 0.8224, 0.5625, 0.875, 0.5312, 0.875, 0.5312, 0.8224, 0.5625, 0.1875, 0.5625, 0.25, 0.5312, 0.25, 0.5312, 0.1875, 0.5625, 0.625, 0.5625, 0.6875, 0.5312, 0.6875, 0.5312, 0.625, 0.5625, 0.75, 0.5625, 0.8125, 0.5312, 0.8125, 0.5312, 0.75, 0.5312, 0.125, 0.5312, 0.1875, 0.5, 0.1875, 0.5, 0.125, 0.5312, 0.625, 0.5312, 0.6875, 0.5, 0.6875, 0.5, 0.625, 0.5312, 0.5, 0.5312, 0.5625, 0.5, 0.5625, 0.5, 0.5, 0.5312, 0.5625, 0.5312, 0.625, 0.5, 0.625, 0.5, 0.5625, 0.5312, 0.9077, 0.5312, 0.9375, 0.5, 0.9375, 0.5, 0.9077, 0.5312, 0.1875, 0.5312, 0.25, 0.5, 0.25, 0.5, 0.1875, 0.5312, 0.25, 0.5312, 0.3125, 0.5, 0.3125, 0.5, 0.25, 0.5312, 0.9375, 0.5156, 1.0, 0.5, 0.9375, 0.5156, 0.0, 0.5312, 0.0625, 0.5, 0.0625, 0.5312, 0.3125, 0.5312, 0.375, 0.5, 0.375, 0.5, 0.3125, 0.5312, 0.8224, 0.5312, 0.875, 0.5, 0.875, 0.5, 0.8224, 0.5312, 0.75, 0.5312, 0.8125, 0.5, 0.8125, 0.5, 0.75, 0.5312, 0.0625, 0.5312, 0.125, 0.5, 0.125, 0.5, 0.0625, 0.5312, 0.4375, 0.5312, 0.5, 0.5, 0.5, 0.5, 0.4375, 0.5312, 0.7289, 0.5312, 0.75, 0.5, 0.75, 0.5, 0.7289, 0.5312, 0.375, 0.5312, 0.4375, 0.5, 0.4375, 0.5, 0.375, 0.4844, 0.0, 0.5, 0.0625, 0.4688, 0.0625, 0.5, 0.3125, 0.5, 0.375, 0.4688, 0.375, 0.4687, 0.3125, 0.5, 0.8224, 0.5, 0.875, 0.4688, 0.875, 0.4688, 0.8224, 0.5, 0.75, 0.5, 0.8125, 0.4688, 0.8125, 0.4688, 0.75, 0.5, 0.0625, 0.5, 0.125, 0.4688, 0.125, 0.4688, 0.0625, 0.5, 0.4375, 0.5, 0.5, 0.4687, 0.5, 0.4688, 0.4375, 0.5, 0.7289, 0.5, 0.75, 0.4688, 0.75, 0.4688, 0.7289, 0.5, 0.375, 0.5, 0.4375, 0.4688, 0.4375, 0.4688, 0.375, 0.5, 0.125, 0.5, 0.1875, 0.4688, 0.1875, 0.4688, 0.125, 0.5, 0.625, 0.5, 0.6875, 0.4687, 0.6875, 0.4688, 0.625, 0.5, 0.5, 0.5, 0.5625, 0.4688, 0.5625, 0.4687, 0.5, 0.5, 0.5625, 0.5, 0.625, 0.4688, 0.625, 0.4688, 0.5625, 0.5, 0.9077, 0.5, 0.9375, 0.4688, 0.9375, 0.4687, 0.9077, 0.5, 0.1875, 0.5, 0.25, 0.4688, 0.25, 0.4688, 0.1875, 0.5, 0.25, 0.5, 0.3125, 0.4687, 0.3125, 0.4688, 0.25, 0.5, 0.9375, 0.4844, 1.0, 0.4688, 0.9375, 0.4688, 0.625, 0.4687, 0.6875, 0.4375, 0.6875, 0.4375, 0.625, 0.4687, 0.5, 0.4688, 0.5625, 0.4375, 0.5625, 0.4375, 0.5, 0.4688, 0.5625, 0.4688, 0.625, 0.4375, 0.625, 0.4375, 0.5625, 0.4687, 0.9077, 0.4688, 0.9375, 0.4375, 0.9375, 0.4375, 0.9077, 0.4688, 0.1875, 0.4688, 0.25, 0.4375, 0.25, 0.4375, 0.1875, 0.4688, 0.25, 0.4687, 0.3125, 0.4375, 0.3125, 0.4375, 0.25, 0.4688, 0.9375, 0.4531, 1.0, 0.4375, 0.9375, 0.4531, 0.0, 0.4688, 0.0625, 0.4375, 0.0625, 0.4687, 0.3125, 0.4688, 0.375, 0.4375, 0.375, 0.4375, 0.3125, 0.4688, 0.8224, 0.4688, 0.875, 0.4375, 0.875, 0.4375, 0.8224, 0.4688, 0.75, 0.4688, 0.8125, 0.4375, 0.8125, 0.4375, 0.75, 0.4688, 0.0625, 0.4688, 0.125, 0.4375, 0.125, 0.4375, 0.0625, 0.4688, 0.4375, 0.4687, 0.5, 0.4375, 0.5, 0.4375, 0.4375, 0.4688, 0.7289, 0.4688, 0.75, 0.4375, 0.75, 0.4375, 0.7289, 0.4688, 0.375, 0.4688, 0.4375, 0.4375, 0.4375, 0.4375, 0.375, 0.4688, 0.125, 0.4688, 0.1875, 0.4375, 0.1875, 0.4375, 0.125, 0.4375, 0.3125, 0.4375, 0.375, 0.4062, 0.375, 0.4062, 0.3125, 0.4375, 0.8224, 0.4375, 0.875, 0.4062, 0.875, 0.4063, 0.8224, 0.4375, 0.75, 0.4375, 0.8125, 0.4062, 0.8125, 0.4062, 0.75, 0.4375, 0.0625, 0.4375, 0.125, 0.4062, 0.125, 0.4062, 0.0625, 0.4375, 0.4375, 0.4375, 0.5, 0.4062, 0.5, 0.4062, 0.4375, 0.4375, 0.7289, 0.4375, 0.75, 0.4062, 0.75, 0.4062, 0.7289, 0.4375, 0.375, 0.4375, 0.4375, 0.4062, 0.4375, 0.4062, 0.375, 0.4375, 0.125, 0.4375, 0.1875, 0.4062, 0.1875, 0.4062, 0.125, 0.4375, 0.625, 0.4375, 0.6875, 0.4062, 0.6875, 0.4062, 0.625, 0.4375, 0.5, 0.4375, 0.5625, 0.4062, 0.5625, 0.4062, 0.5, 0.4375, 0.5625, 0.4375, 0.625, 0.4062, 0.625, 0.4062, 0.5625, 0.4375, 0.9077, 0.4375, 0.9375, 0.4062, 0.9375, 0.4062, 0.9077, 0.4375, 0.1875, 0.4375, 0.25, 0.4062, 0.25, 0.4062, 0.1875, 0.4375, 0.25, 0.4375, 0.3125, 0.4062, 0.3125, 0.4062, 0.25, 0.4375, 0.9375, 0.4219, 1.0, 0.4141, 0.9688, 0.4062, 0.9375, 0.4219, 0.0, 0.4375, 0.0625, 0.4062, 0.0625, 0.4062, 0.5, 0.4062, 0.5625, 0.375, 0.5625, 0.375, 0.5, 0.4062, 0.5625, 0.4062, 0.625, 0.375, 0.625, 0.375, 0.5625, 0.4062, 0.9077, 0.4062, 0.9375, 0.375, 0.9375, 0.375, 0.9077, 0.4062, 0.1875, 0.4062, 0.25, 0.375, 0.25, 0.375, 0.1875, 0.4062, 0.25, 0.4062, 0.3125, 0.375, 0.3125, 0.375, 0.25, 0.4062, 0.9375, 0.3984, 0.9688, 0.3906, 1.0, 0.375, 0.9375, 0.3906, 0.0, 0.4062, 0.0625, 0.375, 0.0625, 0.4062, 0.3125, 0.4062, 0.375, 0.375, 0.375, 0.375, 0.3125, 0.4063, 0.8224, 0.4062, 0.875, 0.375, 0.875, 0.375, 0.8224, 0.4062, 0.75, 0.4062, 0.8125, 0.375, 0.8125, 0.375, 0.75, 0.4062, 0.0625, 0.4062, 0.125, 0.375, 0.125, 0.375, 0.0625, 0.4062, 0.4375, 0.4062, 0.5, 0.375, 0.5, 0.375, 0.4375, 0.4062, 0.7289, 0.4062, 0.75, 0.375, 0.75, 0.375, 0.7289, 0.4062, 0.375, 0.4062, 0.4375, 0.375, 0.4375, 0.375, 0.375, 0.4062, 0.125, 0.4062, 0.1875, 0.375, 0.1875, 0.375, 0.125, 0.4062, 0.625, 0.4062, 0.6875, 0.375, 0.6875, 0.375, 0.625, 0.375, 0.8224, 0.375, 0.875, 0.3438, 0.875, 0.3433, 0.8224, 0.375, 0.75, 0.375, 0.8125, 0.3438, 0.8125, 0.3438, 0.75, 0.375, 0.0625, 0.375, 0.125, 0.3438, 0.125, 0.3438, 0.0625, 0.375, 0.4375, 0.375, 0.5, 0.3437, 0.5, 0.3438, 0.4375, 0.375, 0.7289, 0.375, 0.75, 0.3438, 0.75, 0.3438, 0.7289, 0.375, 0.375, 0.375, 0.4375, 0.3438, 0.4375, 0.3438, 0.375, 0.375, 0.125, 0.375, 0.1875, 0.3438, 0.1875, 0.3438, 0.125, 0.375, 0.625, 0.375, 0.6875, 0.3438, 0.6875, 0.3438, 0.625, 0.375, 0.5, 0.375, 0.5625, 0.3438, 0.5625, 0.3437, 0.5, 0.375, 0.5625, 0.375, 0.625, 0.3438, 0.625, 0.3438, 0.5625, 0.375, 0.9077, 0.375, 0.9375, 0.3438, 0.9375, 0.3443, 0.9077, 0.375, 0.1875, 0.375, 0.25, 0.3438, 0.25, 0.3438, 0.1875, 0.375, 0.25, 0.375, 0.3125, 0.3438, 0.3125, 0.3438, 0.25, 0.375, 0.9375, 0.3594, 1.0, 0.3438, 0.9375, 0.3594, 0.0, 0.375, 0.0625, 0.3438, 0.0625, 0.375, 0.3125, 0.375, 0.375, 0.3438, 0.375, 0.3438, 0.3125, 0.3438, 0.5625, 0.3438, 0.625, 0.3125, 0.625, 0.3125, 0.5625, 0.3443, 0.9077, 0.3438, 0.9375, 0.3125, 0.9375, 0.3605, 0.9141, 0.3438, 0.1875, 0.3438, 0.25, 0.3125, 0.25, 0.3125, 0.1875, 0.3438, 0.25, 0.3438, 0.3125, 0.3125, 0.3125, 0.3125, 0.25, 0.3438, 0.9375, 0.3281, 1.0, 0.3125, 0.9375, 0.3281, 0.0, 0.3438, 0.0625, 0.3125, 0.0625, 0.3438, 0.3125, 0.3438, 0.375, 0.3125, 0.375, 0.3125, 0.3125, 0.3433, 0.8224, 0.3438, 0.875, 0.3125, 0.875, 0.3613, 0.8174, 0.3438, 0.75, 0.3438, 0.8125, 0.3125, 0.8125, 0.3125, 0.75, 0.3438, 0.0625, 0.3438, 0.125, 0.3125, 0.125, 0.3125, 0.0625, 0.3438, 0.4375, 0.3437, 0.5, 0.3125, 0.5, 0.3125, 0.4375, 0.3438, 0.7289, 0.3438, 0.75, 0.3125, 0.75, 0.3125, 0.7289, 0.3438, 0.375, 0.3438, 0.4375, 0.3125, 0.4375, 0.3125, 0.375, 0.3438, 0.125, 0.3438, 0.1875, 0.3125, 0.1875, 0.3125, 0.125, 0.3438, 0.625, 0.3438, 0.6875, 0.3125, 0.6875, 0.3125, 0.625, 0.3437, 0.5, 0.3438, 0.5625, 0.3125, 0.5625, 0.3125, 0.5, 0.3125, 0.0625, 0.3125, 0.125, 0.2812, 0.125, 0.2812, 0.0625, 0.3125, 0.4375, 0.3125, 0.5, 0.2812, 0.5, 0.2812, 0.4375, 0.3125, 0.7289, 0.3125, 0.75, 0.2812, 0.75, 0.2812, 0.7289, 0.3125, 0.375, 0.3125, 0.4375, 0.2812, 0.4375, 0.2812, 0.375, 0.3125, 0.125, 0.3125, 0.1875, 0.2812, 0.1875, 0.2812, 0.125, 0.3125, 0.625, 0.3125, 0.6875, 0.2812, 0.6875, 0.2812, 0.625, 0.3125, 0.5, 0.3125, 0.5625, 0.2812, 0.5625, 0.2812, 0.5, 0.3125, 0.5625, 0.3125, 0.625, 0.2812, 0.625, 0.2812, 0.5625, 0.3605, 0.9141, 0.3125, 0.9375, 0.2812, 0.9375, 0.2822, 0.8973, 0.3125, 0.1875, 0.3125, 0.25, 0.2812, 0.25, 0.2812, 0.1875, 0.3125, 0.25, 0.3125, 0.3125, 0.2812, 0.3125, 0.2812, 0.25, 0.3125, 0.9375, 0.2969, 1.0, 0.2812, 0.9375, 0.2969, 0.0, 0.3125, 0.0625, 0.2812, 0.0625, 0.3125, 0.3125, 0.3125, 0.375, 0.2812, 0.375, 0.2812, 0.3125, 0.3613, 0.8174, 0.3125, 0.875, 0.2812, 0.875, 0.2812, 0.7985, 0.3125, 0.75, 0.3125, 0.8125, 0.2812, 0.8125, 0.2812, 0.75, 0.2812, 0.1875, 0.2812, 0.25, 0.25, 0.25, 0.25, 0.1875, 0.2812, 0.25, 0.2812, 0.3125, 0.25, 0.3125, 0.25, 0.25, 0.2812, 0.9375, 0.2656, 1.0, 0.25, 0.9375, 0.2656, 0.0, 0.2812, 0.0625, 0.25, 0.0625, 0.2812, 0.3125, 0.2812, 0.375, 0.25, 0.375, 0.25, 0.3125, 0.2812, 0.7985, 0.2812, 0.875, 0.25, 0.875, 0.2491, 0.7985, 0.2812, 0.75, 0.2812, 0.8125, 0.25, 0.8125, 0.25, 0.75, 0.2812, 0.0625, 0.2812, 0.125, 0.25, 0.125, 0.25, 0.0625, 0.2812, 0.4375, 0.2812, 0.5, 0.25, 0.5, 0.25, 0.4375, 0.2812, 0.7289, 0.2812, 0.75, 0.25, 0.75, 0.25, 0.7289, 0.2812, 0.375, 0.2812, 0.4375, 0.25, 0.4375, 0.25, 0.375, 0.2812, 0.125, 0.2812, 0.1875, 0.25, 0.1875, 0.25, 0.125, 0.2812, 0.625, 0.2812, 0.6875, 0.25, 0.6875, 0.25, 0.625, 0.2812, 0.5, 0.2812, 0.5625, 0.25, 0.5625, 0.25, 0.5, 0.2812, 0.5625, 0.2812, 0.625, 0.25, 0.625, 0.25, 0.5625, 0.2822, 0.8973, 0.2812, 0.9375, 0.25, 0.9375, 0.25, 0.897, 0.25, 0.7289, 0.25, 0.75, 0.2188, 0.75, 0.2188, 0.7289, 0.25, 0.375, 0.25, 0.4375, 0.2188, 0.4375, 0.2188, 0.375, 0.25, 0.125, 0.25, 0.1875, 0.2188, 0.1875, 0.2188, 0.125, 0.25, 0.625, 0.25, 0.6875, 0.2188, 0.6875, 0.2188, 0.625, 0.25, 0.5, 0.25, 0.5625, 0.2188, 0.5625, 0.2187, 0.5, 0.25, 0.5625, 0.25, 0.625, 0.2188, 0.625, 0.2188, 0.5625, 0.25, 0.897, 0.25, 0.9375, 0.2188, 0.9375, 0.2188, 0.897, 0.25, 0.1875, 0.25, 0.25, 0.2188, 0.25, 0.2188, 0.1875, 0.25, 0.25, 0.25, 0.3125, 0.2188, 0.3125, 0.2188, 0.25, 0.25, 0.9375, 0.2344, 1.0, 0.2188, 0.9375, 0.2344, 0.0, 0.25, 0.0625, 0.2188, 0.0625, 0.25, 0.3125, 0.25, 0.375, 0.2188, 0.375, 0.2188, 0.3125, 0.2491, 0.7985, 0.25, 0.875, 0.2188, 0.875, 0.218, 0.7985, 0.25, 0.75, 0.25, 0.8125, 0.2188, 0.8125, 0.2188, 0.75, 0.25, 0.0625, 0.25, 0.125, 0.2188, 0.125, 0.2188, 0.0625, 0.25, 0.4375, 0.25, 0.5, 0.2187, 0.5, 0.2188, 0.4375, 0.2188, 0.25, 0.2188, 0.3125, 0.1875, 0.3125, 0.1875, 0.25, 0.2188, 0.9375, 0.2031, 1.0, 0.1875, 0.9375, 0.2031, 0.0, 0.2188, 0.0625, 0.1875, 0.0625, 0.2188, 0.3125, 0.2188, 0.375, 0.1875, 0.375, 0.1875, 0.3125, 0.218, 0.7985, 0.2188, 0.875, 0.1875, 0.875, 0.1943, 0.7987, 0.2188, 0.75, 0.2188, 0.8125, 0.1875, 0.8125, 0.1875, 0.75, 0.2188, 0.0625, 0.2188, 0.125, 0.1875, 0.125, 0.1875, 0.0625, 0.2188, 0.4375, 0.2187, 0.5, 0.1875, 0.5, 0.1875, 0.4375, 0.2188, 0.7289, 0.2188, 0.75, 0.1875, 0.75, 0.1875, 0.7289, 0.2188, 0.375, 0.2188, 0.4375, 0.1875, 0.4375, 0.1875, 0.375, 0.2188, 0.125, 0.2188, 0.1875, 0.1875, 0.1875, 0.1875, 0.125, 0.2188, 0.625, 0.2188, 0.6875, 0.1875, 0.6875, 0.1875, 0.625, 0.2187, 0.5, 0.2188, 0.5625, 0.1875, 0.5625, 0.1875, 0.5, 0.2188, 0.5625, 0.2188, 0.625, 0.1875, 0.625, 0.1875, 0.5625, 0.2188, 0.897, 0.2188, 0.9375, 0.1875, 0.9375, 0.2066, 0.8974, 0.2188, 0.1875, 0.2188, 0.25, 0.1875, 0.25, 0.1875, 0.1875, 0.1875, 0.375, 0.1875, 0.4375, 0.1562, 0.4375, 0.1563, 0.375, 0.1875, 0.125, 0.1875, 0.1875, 0.1562, 0.1875, 0.1562, 0.125, 0.1875, 0.625, 0.1875, 0.6875, 0.1562, 0.6875, 0.1563, 0.625, 0.1875, 0.5, 0.1875, 0.5625, 0.1562, 0.5625, 0.1562, 0.5, 0.1875, 0.5625, 0.1875, 0.625, 0.1563, 0.625, 0.1562, 0.5625, 0.2066, 0.8974, 0.1875, 0.9375, 0.1563, 0.9375, 0.1556, 0.8968, 0.1875, 0.1875, 0.1875, 0.25, 0.1562, 0.25, 0.1562, 0.1875, 0.1875, 0.25, 0.1875, 0.3125, 0.1562, 0.3125, 0.1562, 0.25, 0.1875, 0.9375, 0.1719, 1.0, 0.1563, 0.9375, 0.1719, 0.0, 0.1875, 0.0625, 0.1563, 0.0625, 0.1875, 0.3125, 0.1875, 0.375, 0.1563, 0.375, 0.1562, 0.3125, 0.1943, 0.7987, 0.1875, 0.875, 0.1562, 0.875, 0.1554, 0.7983, 0.1875, 0.75, 0.1875, 0.8125, 0.1562, 0.8125, 0.1562, 0.75, 0.1875, 0.0625, 0.1875, 0.125, 0.1562, 0.125, 0.1563, 0.0625, 0.1875, 0.4375, 0.1875, 0.5, 0.1562, 0.5, 0.1562, 0.4375, 0.1875, 0.7289, 0.1875, 0.75, 0.1562, 0.75, 0.1562, 0.7289, 0.1563, 0.9375, 0.1406, 1.0, 0.125, 0.9375, 0.1406, 0.0, 0.1563, 0.0625, 0.125, 0.0625, 0.1562, 0.3125, 0.1563, 0.375, 0.125, 0.375, 0.125, 0.3125, 0.1554, 0.7983, 0.1562, 0.875, 0.125, 0.875, 0.1252, 0.7981, 0.1562, 0.75, 0.1562, 0.8125, 0.125, 0.8125, 0.125, 0.75, 0.1563, 0.0625, 0.1562, 0.125, 0.125, 0.125, 0.125, 0.0625, 0.1562, 0.4375, 0.1562, 0.5, 0.125, 0.5, 0.125, 0.4375, 0.1562, 0.7289, 0.1562, 0.75, 0.125, 0.75, 0.125, 0.7289, 0.1563, 0.375, 0.1562, 0.4375, 0.125, 0.4375, 0.125, 0.375, 0.1562, 0.125, 0.1562, 0.1875, 0.125, 0.1875, 0.125, 0.125, 0.1563, 0.625, 0.1562, 0.6875, 0.125, 0.6875, 0.125, 0.625, 0.1562, 0.5, 0.1562, 0.5625, 0.125, 0.5625, 0.125, 0.5, 0.1562, 0.5625, 0.1563, 0.625, 0.125, 0.625, 0.125, 0.5625, 0.1556, 0.8968, 0.1563, 0.9375, 0.125, 0.9375, 0.1248, 0.897, 0.1562, 0.1875, 0.1562, 0.25, 0.125, 0.25, 0.125, 0.1875, 0.1562, 0.25, 0.1562, 0.3125, 0.125, 0.3125, 0.125, 0.25, 0.125, 0.125, 0.125, 0.1875, 0.09375, 0.1875, 0.09375, 0.125, 0.125, 0.625, 0.125, 0.6875, 0.09375, 0.6875, 0.09375, 0.625, 0.125, 0.5, 0.125, 0.5625, 0.09375, 0.5625, 0.09375, 0.5, 0.125, 0.5625, 0.125, 0.625, 0.09375, 0.625, 0.09375, 0.5625, 0.1248, 0.897, 0.125, 0.9375, 0.09375, 0.9375, 0.09375, 0.8972, 0.125, 0.1875, 0.125, 0.25, 0.09375, 0.25, 0.09375, 0.1875, 0.125, 0.25, 0.125, 0.3125, 0.09375, 0.3125, 0.09375, 0.25, 0.125, 0.9375, 0.1094, 1.0, 0.09375, 0.9375, 0.1094, 0.0, 0.125, 0.0625, 0.09375, 0.0625, 0.125, 0.3125, 0.125, 0.375, 0.09375, 0.375, 0.09375, 0.3125, 0.1252, 0.7981, 0.125, 0.875, 0.09375, 0.875, 0.09375, 0.7979, 0.125, 0.75, 0.125, 0.8125, 0.09375, 0.8125, 0.09375, 0.75, 0.125, 0.0625, 0.125, 0.125, 0.09375, 0.125, 0.09375, 0.0625, 0.125, 0.4375, 0.125, 0.5, 0.09375, 0.5, 0.09375, 0.4375, 0.125, 0.7289, 0.125, 0.75, 0.09375, 0.75, 0.09375, 0.7289, 0.125, 0.375, 0.125, 0.4375, 0.09375, 0.4375, 0.09375, 0.375, 0.07812, 0.0, 0.09375, 0.0625, 0.0625, 0.0625, 0.09375, 0.3125, 0.09375, 0.375, 0.0625, 0.375, 0.0625, 0.3125, 0.09375, 0.7979, 0.09375, 0.875, 0.0625, 0.875, 0.0625, 0.7979, 0.09375, 0.75, 0.09375, 0.8125, 0.0625, 0.8125, 0.0625, 0.75, 0.09375, 0.0625, 0.09375, 0.125, 0.0625, 0.125, 0.0625, 0.0625, 0.09375, 0.4375, 0.09375, 0.5, 0.0625, 0.5, 0.0625, 0.4375, 0.09375, 0.7289, 0.09375, 0.75, 0.0625, 0.75, 0.0625, 0.7289, 0.09375, 0.375, 0.09375, 0.4375, 0.0625, 0.4375, 0.0625, 0.375, 0.09375, 0.125, 0.09375, 0.1875, 0.0625, 0.1875, 0.0625, 0.125, 0.09375, 0.625, 0.09375, 0.6875, 0.0625, 0.6875, 0.0625, 0.625, 0.09375, 0.5, 0.09375, 0.5625, 0.0625, 0.5625, 0.0625, 0.5, 0.09375, 0.5625, 0.09375, 0.625, 0.0625, 0.625, 0.0625, 0.5625, 0.09375, 0.8972, 0.09375, 0.9375, 0.0625, 0.9375, 0.0625, 0.8972, 0.09375, 0.1875, 0.09375, 0.25, 0.0625, 0.25, 0.0625, 0.1875, 0.09375, 0.25, 0.09375, 0.3125, 0.0625, 0.3125, 0.0625, 0.25, 0.09375, 0.9375, 0.07812, 1.0, 0.0625, 0.9375, 0.0625, 0.625, 0.0625, 0.6875, 0.03125, 0.6875, 0.03125, 0.625, 0.0625, 0.5, 0.0625, 0.5625, 0.03125, 0.5625, 0.03125, 0.5, 0.0625, 0.5625, 0.0625, 0.625, 0.03125, 0.625, 0.03125, 0.5625, 0.0625, 0.8972, 0.0625, 0.9375, 0.03125, 0.9375, 0.03126, 0.8972, 0.0625, 0.1875, 0.0625, 0.25, 0.03125, 0.25, 0.03125, 0.1875, 0.0625, 0.25, 0.0625, 0.3125, 0.03125, 0.3125, 0.03125, 0.25, 0.0625, 0.9375, 0.04687, 1.0, 0.03125, 0.9375, 0.04687, 0.0, 0.0625, 0.0625, 0.03125, 0.0625, 0.0625, 0.3125, 0.0625, 0.375, 0.03125, 0.375, 0.03125, 0.3125, 0.0625, 0.7979, 0.0625, 0.875, 0.03125, 0.875, 0.03125, 0.7979, 0.0625, 0.75, 0.0625, 0.8125, 0.03125, 0.8125, 0.03125, 0.75, 0.0625, 0.0625, 0.0625, 0.125, 0.03125, 0.125, 0.03125, 0.0625, 0.0625, 0.4375, 0.0625, 0.5, 0.03125, 0.5, 0.03125, 0.4375, 0.0625, 0.7289, 0.0625, 0.75, 0.03125, 0.75, 0.03125, 0.7289, 0.0625, 0.375, 0.0625, 0.4375, 0.03125, 0.4375, 0.03125, 0.375, 0.0625, 0.125, 0.0625, 0.1875, 0.03125, 0.1875, 0.03125, 0.125, 0.03125, 0.3125, 0.03125, 0.375, 0.0, 0.375, 0.0, 0.3125, 0.03125, 0.7979, 0.03125, 0.875, 0.0, 0.875, 0.0007983, 0.7979, 0.03125, 0.75, 0.03125, 0.8125, 0.0, 0.8125, 0.0, 0.75, 0.03125, 0.0625, 0.03125, 0.125, 0.0, 0.125, 0.0, 0.0625, 0.03125, 0.4375, 0.03125, 0.5, 0.0, 0.5, 0.0, 0.4375, 0.03125, 0.7289, 0.03125, 0.75, 0.0, 0.75, 0.0, 0.7289, 0.03125, 0.375, 0.03125, 0.4375, 0.0, 0.4375, 0.0, 0.375, 0.03125, 0.125, 0.03125, 0.1875, 0.0, 0.1875, 0.0, 0.125, 0.03125, 0.625, 0.03125, 0.6875, 0.0, 0.6875, 0.0, 0.625, 0.03125, 0.5, 0.03125, 0.5625, 0.0, 0.5625, 0.0, 0.5, 0.03125, 0.5625, 0.03125, 0.625, 0.0, 0.625, 0.0, 0.5625, 0.03126, 0.8972, 0.03125, 0.9375, 0.0, 0.9375, 0.001837, 0.8972, 0.03125, 0.1875, 0.03125, 0.25, 0.0, 0.25, 0.0, 0.1875, 0.03125, 0.25, 0.03125, 0.3125, 0.0, 0.3125, 0.0, 0.25, 0.03125, 0.9375, 0.01562, 1.0, 0.0, 0.9375, 0.01562, 0.0, 0.03125, 0.0625, 0.0, 0.0625, 1.0, 0.5625, 1.0, 0.625, 0.9688, 0.625, 0.9687, 0.5625, 0.9992, 0.897, 1.0, 0.9375, 0.9688, 0.9375, 0.9697, 0.8968, 1.0, 0.1875, 1.0, 0.25, 0.9688, 0.25, 0.9687, 0.1875, 1.0, 0.25, 1.0, 0.3125, 0.9687, 0.3125, 0.9688, 0.25, 1.0, 0.9375, 0.9844, 1.0, 0.9688, 0.9375, 0.9844, 0.0, 1.0, 0.0625, 0.9688, 0.0625, 1.0, 0.3125, 1.0, 0.375, 0.9688, 0.375, 0.9687, 0.3125, 0.9998, 0.7981, 1.0, 0.875, 0.9687, 0.875, 0.9696, 0.7983, 1.0, 0.75, 1.0, 0.8125, 0.9687, 0.8125, 0.9688, 0.75, 1.0, 0.0625, 1.0, 0.125, 0.9687, 0.125, 0.9688, 0.0625, 1.0, 0.4375, 1.0, 0.5, 0.9687, 0.5, 0.9687, 0.4375, 1.0, 0.7289, 1.0, 0.75, 0.9688, 0.75, 0.9688, 0.7289, 1.0, 0.375, 1.0, 0.4375, 0.9687, 0.4375, 0.9688, 0.375, 1.0, 0.125, 1.0, 0.1875, 0.9687, 0.1875, 0.9687, 0.125, 1.0, 0.625, 1.0, 0.6875, 0.9687, 0.6875, 0.9688, 0.625, 1.0, 0.5, 1.0, 0.5625, 0.9687, 0.5625, 0.9687, 0.5, 0.9688, 0.75, 0.9687, 0.8125, 0.9375, 0.8125, 0.9375, 0.75, 0.9688, 0.0625, 0.9687, 0.125, 0.9375, 0.125, 0.9375, 0.0625, 0.9687, 0.4375, 0.9687, 0.5, 0.9375, 0.5, 0.9375, 0.4375, 0.9688, 0.7289, 0.9688, 0.75, 0.9375, 0.75, 0.9375, 0.7289, 0.9688, 0.375, 0.9687, 0.4375, 0.9375, 0.4375, 0.9375, 0.375, 0.9687, 0.125, 0.9687, 0.1875, 0.9375, 0.1875, 0.9375, 0.125, 0.9688, 0.625, 0.9687, 0.6875, 0.9375, 0.6875, 0.9375, 0.625, 0.9687, 0.5, 0.9687, 0.5625, 0.9375, 0.5625, 0.9375, 0.5, 0.9687, 0.5625, 0.9688, 0.625, 0.9375, 0.625, 0.9375, 0.5625, 0.9697, 0.8968, 0.9688, 0.9375, 0.9375, 0.9375, 0.9375, 0.8968, 0.9687, 0.1875, 0.9688, 0.25, 0.9375, 0.25, 0.9375, 0.1875, 0.9688, 0.25, 0.9687, 0.3125, 0.9375, 0.3125, 0.9375, 0.25, 0.9688, 0.9375, 0.9531, 1.0, 0.9375, 0.9375, 0.9531, 0.0, 0.9688, 0.0625, 0.9375, 0.0625, 0.9687, 0.3125, 0.9688, 0.375, 0.9375, 0.375, 0.9375, 0.3125, 0.9696, 0.7983, 0.9687, 0.875, 0.9375, 0.875, 0.9383, 0.7983, 0.9375, 0.8968, 0.9375, 0.9375, 0.9062, 0.9375, 0.9062, 0.8968, 0.9375, 0.1875, 0.9375, 0.25, 0.9062, 0.25, 0.9062, 0.1875, 0.9375, 0.25, 0.9375, 0.3125, 0.9062, 0.3125, 0.9062, 0.25, 0.9375, 0.9375, 0.9219, 1.0, 0.9062, 0.9375, 0.9219, 0.0, 0.9375, 0.0625, 0.9062, 0.0625, 0.9375, 0.3125, 0.9375, 0.375, 0.9062, 0.375, 0.9062, 0.3125, 0.9383, 0.7983, 0.9375, 0.875, 0.9062, 0.875, 0.9071, 0.7982, 0.9375, 0.75, 0.9375, 0.8125, 0.9062, 0.8125, 0.9062, 0.75, 0.9375, 0.0625, 0.9375, 0.125, 0.9062, 0.125, 0.9062, 0.0625, 0.9375, 0.4375, 0.9375, 0.5, 0.9062, 0.5, 0.9062, 0.4375, 0.9375, 0.7289, 0.9375, 0.75, 0.9062, 0.75, 0.9062, 0.7289, 0.9375, 0.375, 0.9375, 0.4375, 0.9062, 0.4375, 0.9062, 0.375, 0.9375, 0.125, 0.9375, 0.1875, 0.9062, 0.1875, 0.9062, 0.125, 0.9375, 0.625, 0.9375, 0.6875, 0.9062, 0.6875, 0.9062, 0.625, 0.9375, 0.5, 0.9375, 0.5625, 0.9062, 0.5625, 0.9062, 0.5, 0.9375, 0.5625, 0.9375, 0.625, 0.9062, 0.625, 0.9062, 0.5625, 0.9062, 0.4375, 0.9062, 0.5, 0.875, 0.5, 0.875, 0.4375, 0.9062, 0.7289, 0.9062, 0.75, 0.875, 0.75, 0.875, 0.7289, 0.9062, 0.375, 0.9062, 0.4375, 0.875, 0.4375, 0.875, 0.375, 0.9062, 0.125, 0.9062, 0.1875, 0.875, 0.1875, 0.875, 0.125, 0.9062, 0.625, 0.9062, 0.6875, 0.875, 0.6875, 0.875, 0.625, 0.9062, 0.5, 0.9062, 0.5625, 0.875, 0.5625, 0.875, 0.5, 0.9062, 0.5625, 0.9062, 0.625, 0.875, 0.625, 0.875, 0.5625, 0.9062, 0.8968, 0.9062, 0.9375, 0.875, 0.9375, 0.8741, 0.8971, 0.9062, 0.1875, 0.9062, 0.25, 0.875, 0.25, 0.875, 0.1875, 0.9062, 0.25, 0.9062, 0.3125, 0.875, 0.3125, 0.875, 0.25, 0.9062, 0.9375, 0.8906, 1.0, 0.875, 0.9375, 0.8906, 0.0, 0.9062, 0.0625, 0.875, 0.0625, 0.9062, 0.3125, 0.9062, 0.375, 0.875, 0.375, 0.875, 0.3125, 0.9071, 0.7982, 0.9062, 0.875, 0.875, 0.875, 0.875, 0.7982, 0.9062, 0.75, 0.9062, 0.8125, 0.875, 0.8125, 0.875, 0.75, 0.9062, 0.0625, 0.9062, 0.125, 0.875, 0.125, 0.875, 0.0625, 0.875, 0.1875, 0.875, 0.25, 0.8438, 0.25, 0.8437, 0.1875, 0.875, 0.25, 0.875, 0.3125, 0.8437, 0.3125, 0.8438, 0.25, 0.875, 0.9375, 0.8594, 1.0, 0.8438, 0.9375, 0.8594, 0.0, 0.875, 0.0625, 0.8438, 0.0625, 0.875, 0.3125, 0.875, 0.375, 0.8438, 0.375, 0.8437, 0.3125, 0.875, 0.7982, 0.875, 0.875, 0.8438, 0.875, 0.7934, 0.8184, 0.875, 0.75, 0.875, 0.8125, 0.8437, 0.8125, 0.8438, 0.75, 0.875, 0.0625, 0.875, 0.125, 0.8438, 0.125, 0.8438, 0.0625, 0.875, 0.4375, 0.875, 0.5, 0.8437, 0.5, 0.8437, 0.4375, 0.875, 0.7289, 0.875, 0.75, 0.8438, 0.75, 0.8438, 0.7289, 0.875, 0.375, 0.875, 0.4375, 0.8437, 0.4375, 0.8438, 0.375, 0.875, 0.125, 0.875, 0.1875, 0.8437, 0.1875, 0.8438, 0.125, 0.875, 0.625, 0.875, 0.6875, 0.8437, 0.6875, 0.8438, 0.625, 0.875, 0.5, 0.875, 0.5625, 0.8437, 0.5625, 0.8437, 0.5, 0.875, 0.5625, 0.875, 0.625, 0.8438, 0.625, 0.8437, 0.5625, 0.8741, 0.8971, 0.875, 0.9375, 0.8438, 0.9375, 0.7973, 0.9143, 0.8438, 0.7289, 0.8438, 0.75, 0.8125, 0.75, 0.8125, 0.7289, 0.8438, 0.375, 0.8437, 0.4375, 0.8125, 0.4375, 0.8125, 0.375, 0.8438, 0.125, 0.8437, 0.1875, 0.8125, 0.1875, 0.8125, 0.125, 0.8438, 0.625, 0.8437, 0.6875, 0.8125, 0.6875, 0.8125, 0.625, 0.8437, 0.5, 0.8437, 0.5625, 0.8125, 0.5625, 0.8125, 0.5, 0.8437, 0.5625, 0.8438, 0.625, 0.8125, 0.625, 0.8125, 0.5625, 0.7973, 0.9143, 0.8438, 0.9375, 0.8125, 0.9375, 0.8119, 0.9076, 0.8437, 0.1875, 0.8438, 0.25, 0.8125, 0.25, 0.8125, 0.1875, 0.8438, 0.25, 0.8437, 0.3125, 0.8125, 0.3125, 0.8125, 0.25, 0.8438, 0.9375, 0.8281, 1.0, 0.8125, 0.9375, 0.8281, 0.0, 0.8438, 0.0625, 0.8125, 0.0625, 0.8437, 0.3125, 0.8438, 0.375, 0.8125, 0.375, 0.8125, 0.3125, 0.7934, 0.8184, 0.8438, 0.875, 0.8125, 0.875, 0.813, 0.8222, 0.8438, 0.75, 0.8437, 0.8125, 0.8125, 0.8125, 0.8125, 0.75, 0.8438, 0.0625, 0.8438, 0.125, 0.8125, 0.125, 0.8125, 0.0625, 0.8437, 0.4375, 0.8437, 0.5, 0.8125, 0.5, 0.8125, 0.4375, 0.8125, 0.25, 0.8125, 0.3125, 0.7812, 0.3125, 0.7812, 0.25, 0.8125, 0.9375, 0.7969, 1.0, 0.7812, 0.9375, 0.7969, 0.0, 0.8125, 0.0625, 0.7812, 0.0625, 0.8125, 0.3125, 0.8125, 0.375, 0.7812, 0.375, 0.7812, 0.3125, 0.813, 0.8222, 0.8125, 0.875, 0.7812, 0.875, 0.7813, 0.8222, 0.8125, 0.75, 0.8125, 0.8125, 0.7812, 0.8125, 0.7812, 0.75, 0.8125, 0.0625, 0.8125, 0.125, 0.7812, 0.125, 0.7812, 0.0625, 0.8125, 0.4375, 0.8125, 0.5, 0.7812, 0.5, 0.7812, 0.4375, 0.8125, 0.7289, 0.8125, 0.75, 0.7812, 0.75, 0.7812, 0.7289, 0.8125, 0.375, 0.8125, 0.4375, 0.7812, 0.4375, 0.7812, 0.375, 0.8125, 0.125, 0.8125, 0.1875, 0.7812, 0.1875, 0.7812, 0.125, 0.8125, 0.625, 0.8125, 0.6875, 0.7812, 0.6875, 0.7812, 0.625, 0.8125, 0.5, 0.8125, 0.5625, 0.7812, 0.5625, 0.7812, 0.5, 0.8125, 0.5625, 0.8125, 0.625, 0.7812, 0.625, 0.7812, 0.5625, 0.8119, 0.9076, 0.8125, 0.9375, 0.7812, 0.9375, 0.7813, 0.9076, 0.8125, 0.1875, 0.8125, 0.25, 0.7812, 0.25, 0.7812, 0.1875, 0.7812, 0.375, 0.7812, 0.4375, 0.75, 0.4375, 0.75, 0.375, 0.7812, 0.125, 0.7812, 0.1875, 0.75, 0.1875, 0.75, 0.125, 0.7812, 0.625, 0.7812, 0.6875, 0.75, 0.6875, 0.75, 0.625, 0.7812, 0.5, 0.7812, 0.5625, 0.75, 0.5625, 0.75, 0.5, 0.7812, 0.5625, 0.7812, 0.625, 0.75, 0.625, 0.75, 0.5625, 0.7813, 0.9076, 0.7812, 0.9375, 0.75, 0.9375, 0.7499, 0.9076, 0.7812, 0.1875, 0.7812, 0.25, 0.75, 0.25, 0.75, 0.1875, 0.7812, 0.25, 0.7812, 0.3125, 0.75, 0.3125, 0.75, 0.25, 0.7812, 0.9375, 0.7656, 1.0, 0.75, 0.9375, 0.7656, 0.0, 0.7812, 0.0625, 0.75, 0.0625, 0.7812, 0.3125, 0.7812, 0.375, 0.75, 0.375, 0.75, 0.3125, 0.7813, 0.8222, 0.7812, 0.875, 0.75, 0.875, 0.75, 0.8222, 0.7812, 0.75, 0.7812, 0.8125, 0.75, 0.8125, 0.75, 0.75, 0.7812, 0.0625, 0.7812, 0.125, 0.75, 0.125, 0.75, 0.0625, 0.7812, 0.4375, 0.7812, 0.5, 0.75, 0.5, 0.75, 0.4375, 0.7812, 0.7289, 0.7812, 0.75, 0.75, 0.75, 0.75, 0.7289, 1.0, 0.5, 1.0, 1.0, 0.9688, 1.0, 0.9688, 0.5, 0.9688, 0.5, 0.9688, 1.0, 0.9375, 1.0, 0.9375, 0.5, 0.9375, 0.5, 0.9375, 1.0, 0.9062, 1.0, 0.9062, 0.5, 0.9062, 0.5, 0.9062, 1.0, 0.875, 1.0, 0.875, 0.5, 0.875, 0.5, 0.875, 1.0, 0.8438, 1.0, 0.8438, 0.5, 0.8438, 0.5, 0.8438, 1.0, 0.8125, 1.0, 0.8125, 0.5, 0.8125, 0.5, 0.8125, 1.0, 0.7812, 1.0, 0.7812, 0.5, 0.7812, 0.5, 0.7812, 1.0, 0.75, 1.0, 0.75, 0.5, 0.75, 0.5, 0.75, 1.0, 0.7188, 1.0, 0.7188, 0.5, 0.7188, 0.5, 0.7188, 1.0, 0.6875, 1.0, 0.6875, 0.5, 0.6875, 0.5, 0.6875, 1.0, 0.6562, 1.0, 0.6562, 0.5, 0.6562, 0.5, 0.6562, 1.0, 0.625, 1.0, 0.625, 0.5, 0.625, 0.5, 0.625, 1.0, 0.5938, 1.0, 0.5938, 0.5, 0.5938, 0.5, 0.5938, 1.0, 0.5625, 1.0, 0.5625, 0.5, 0.5625, 0.5, 0.5625, 1.0, 0.5312, 1.0, 0.5312, 0.5, 0.5312, 0.5, 0.5312, 1.0, 0.5, 1.0, 0.5, 0.5, 0.5, 0.5, 0.5, 1.0, 0.4688, 1.0, 0.4688, 0.5, 0.4688, 0.5, 0.4688, 1.0, 0.4375, 1.0, 0.4375, 0.5, 0.4375, 0.5, 0.4375, 1.0, 0.4062, 1.0, 0.4062, 0.5, 0.4062, 0.5, 0.4062, 1.0, 0.375, 1.0, 0.375, 0.5, 0.375, 0.5, 0.375, 1.0, 0.3438, 1.0, 0.3438, 0.5, 0.3438, 0.5, 0.3438, 1.0, 0.3125, 1.0, 0.3125, 0.5, 0.3125, 0.5, 0.3125, 1.0, 0.2812, 1.0, 0.2812, 0.5, 0.2812, 0.5, 0.2812, 1.0, 0.25, 1.0, 0.25, 0.5, 0.25, 0.5, 0.25, 1.0, 0.2188, 1.0, 0.2188, 0.5, 0.2188, 0.5, 0.2188, 1.0, 0.1875, 1.0, 0.1875, 0.5, 0.1875, 0.5, 0.1875, 1.0, 0.1562, 1.0, 0.1562, 0.5, 0.1562, 0.5, 0.1562, 1.0, 0.125, 1.0, 0.125, 0.5, 0.125, 0.5, 0.125, 1.0, 0.09375, 1.0, 0.09375, 0.5, 0.09375, 0.5, 0.09375, 1.0, 0.0625, 1.0, 0.0625, 0.5, 0.2968, 0.4854, 0.25, 0.49, 0.2032, 0.4854, 0.1582, 0.4717, 0.1167, 0.4496, 0.08029, 0.4197, 0.05045, 0.3833, 0.02827, 0.3418, 0.01461, 0.2968, 0.01, 0.25, 0.01461, 0.2032, 0.02827, 0.1582, 0.05045, 0.1167, 0.08029, 0.08029, 0.1167, 0.05045, 0.1582, 0.02827, 0.2032, 0.01461, 0.25, 0.01, 0.2968, 0.01461, 0.3418, 0.02827, 0.3833, 0.05045, 0.4197, 0.08029, 0.4496, 0.1167, 0.4717, 0.1582, 0.4854, 0.2032, 0.49, 0.25, 0.4854, 0.2968, 0.4717, 0.3418, 0.4496, 0.3833, 0.4197, 0.4197, 0.3833, 0.4496, 0.3418, 0.4717, 0.0625, 0.5, 0.0625, 1.0, 0.03125, 1.0, 0.03125, 0.5, 0.03125, 0.5, 0.03125, 1.0, 0.0, 1.0, 0.0, 0.5, 0.75, 0.49, 0.7968, 0.4854, 0.8418, 0.4717, 0.8833, 0.4496, 0.9197, 0.4197, 0.9496, 0.3833, 0.9717, 0.3418, 0.9854, 0.2968, 0.99, 0.25, 0.9854, 0.2032, 0.9717, 0.1582, 0.9496, 0.1167, 0.9197, 0.08029, 0.8833, 0.05045, 0.8418, 0.02827, 0.7968, 0.01461, 0.75, 0.01, 0.7032, 0.01461, 0.6582, 0.02827, 0.6167, 0.05045, 0.5803, 0.08029, 0.5504, 0.1167, 0.5283, 0.1582, 0.5146, 0.2032, 0.51, 0.25, 0.5146, 0.2968, 0.5283, 0.3418, 0.5504, 0.3833, 0.5803, 0.4197, 0.6167, 0.4496, 0.6582, 0.4717, 0.7032, 0.4854, 0.7812, 0.6875, 0.7812, 0.7289, 0.75, 0.7289, 0.75, 0.6875, 0.8125, 0.6875, 0.8125, 0.7289, 0.7812, 0.7289, 0.7812, 0.6875, 0.8437, 0.6875, 0.8438, 0.7289, 0.8125, 0.7289, 0.8125, 0.6875, 0.875, 0.6875, 0.875, 0.7289, 0.8438, 0.7289, 0.8437, 0.6875, 0.9062, 0.6875, 0.9062, 0.7289, 0.875, 0.7289, 0.875, 0.6875, 0.9375, 0.6875, 0.9375, 0.7289, 0.9062, 0.7289, 0.9062, 0.6875, 0.9687, 0.6875, 0.9688, 0.7289, 0.9375, 0.7289, 0.9375, 0.6875, 1.0, 0.6875, 1.0, 0.7289, 0.9688, 0.7289, 0.9687, 0.6875, 0.03125, 0.6875, 0.03125, 0.7289, 0.0, 0.7289, 0.0, 0.6875, 0.0625, 0.6875, 0.0625, 0.7289, 0.03125, 0.7289, 0.03125, 0.6875, 0.09375, 0.6875, 0.09375, 0.7289, 0.0625, 0.7289, 0.0625, 0.6875, 0.125, 0.6875, 0.125, 0.7289, 0.09375, 0.7289, 0.09375, 0.6875, 0.1562, 0.6875, 0.1562, 0.7289, 0.125, 0.7289, 0.125, 0.6875, 0.1875, 0.6875, 0.1875, 0.7289, 0.1562, 0.7289, 0.1562, 0.6875, 0.2188, 0.6875, 0.2188, 0.7289, 0.1875, 0.7289, 0.1875, 0.6875, 0.25, 0.6875, 0.25, 0.7289, 0.2188, 0.7289, 0.2188, 0.6875, 0.2812, 0.6875, 0.2812, 0.7289, 0.25, 0.7289, 0.25, 0.6875, 0.3125, 0.6875, 0.3125, 0.7289, 0.2812, 0.7289, 0.2812, 0.6875, 0.3438, 0.6875, 0.3438, 0.7289, 0.3125, 0.7289, 0.3125, 0.6875, 0.375, 0.6875, 0.375, 0.7289, 0.3438, 0.7289, 0.3438, 0.6875, 0.4062, 0.6875, 0.4062, 0.7289, 0.375, 0.7289, 0.375, 0.6875, 0.4375, 0.6875, 0.4375, 0.7289, 0.4062, 0.7289, 0.4062, 0.6875, 0.4687, 0.6875, 0.4688, 0.7289, 0.4375, 0.7289, 0.4375, 0.6875, 0.5, 0.6875, 0.5, 0.7289, 0.4688, 0.7289, 0.4687, 0.6875, 0.5312, 0.6875, 0.5312, 0.7289, 0.5, 0.7289, 0.5, 0.6875, 0.5625, 0.6875, 0.5625, 0.7289, 0.5312, 0.7289, 0.5312, 0.6875, 0.75, 0.6875, 0.75, 0.7289, 0.7188, 0.7289, 0.7188, 0.6875, 0.625, 0.6875, 0.625, 0.7289, 0.5938, 0.7289, 0.5938, 0.6875, 0.6875, 0.6875, 0.6875, 0.7289, 0.6562, 0.7289, 0.6562, 0.6875, 0.7188, 0.6875, 0.7188, 0.7289, 0.6875, 0.7289, 0.6875, 0.6875, 0.6562, 0.6875, 0.6562, 0.7289, 0.625, 0.7289, 0.625, 0.6875, 0.5938, 0.6875, 0.5938, 0.7289, 0.5625, 0.7289, 0.5625, 0.6875, 0.7812, 0.8125, 0.7813, 0.8222, 0.75, 0.8222, 0.75, 0.8125, 0.8125, 0.8125, 0.813, 0.8222, 0.7813, 0.8222, 0.7812, 0.8125, 0.8437, 0.8125, 0.7934, 0.8184, 0.813, 0.8222, 0.8125, 0.8125, 0.875, 0.8125, 0.875, 0.7982, 0.7934, 0.8184, 0.8437, 0.8125, 0.9062, 0.8125, 0.9071, 0.7982, 0.875, 0.7982, 0.875, 0.8125, 0.9375, 0.8125, 0.9383, 0.7983, 0.9071, 0.7982, 0.9062, 0.8125, 0.9687, 0.8125, 0.9696, 0.7983, 0.9383, 0.7983, 0.9375, 0.8125, 1.0, 0.8125, 0.9998, 0.7981, 0.9696, 0.7983, 0.9687, 0.8125, 0.03125, 0.8125, 0.03125, 0.7979, 0.0007983, 0.7979, 0.0, 0.8125, 0.0625, 0.8125, 0.0625, 0.7979, 0.03125, 0.7979, 0.03125, 0.8125, 0.09375, 0.8125, 0.09375, 0.7979, 0.0625, 0.7979, 0.0625, 0.8125, 0.125, 0.8125, 0.1252, 0.7981, 0.09375, 0.7979, 0.09375, 0.8125, 0.1562, 0.8125, 0.1554, 0.7983, 0.1252, 0.7981, 0.125, 0.8125, 0.1875, 0.8125, 0.1943, 0.7987, 0.1554, 0.7983, 0.1562, 0.8125, 0.2188, 0.8125, 0.218, 0.7985, 0.1943, 0.7987, 0.1875, 0.8125, 0.25, 0.8125, 0.2491, 0.7985, 0.218, 0.7985, 0.2188, 0.8125, 0.2812, 0.8125, 0.2812, 0.7985, 0.2491, 0.7985, 0.25, 0.8125, 0.3125, 0.8125, 0.3613, 0.8174, 0.2812, 0.7985, 0.2812, 0.8125, 0.3438, 0.8125, 0.3433, 0.8224, 0.3613, 0.8174, 0.3125, 0.8125, 0.375, 0.8125, 0.375, 0.8224, 0.3433, 0.8224, 0.3438, 0.8125, 0.4062, 0.8125, 0.4063, 0.8224, 0.375, 0.8224, 0.375, 0.8125, 0.4375, 0.8125, 0.4375, 0.8224, 0.4063, 0.8224, 0.4062, 0.8125, 0.4688, 0.8125, 0.4688, 0.8224, 0.4375, 0.8224, 0.4375, 0.8125, 0.5, 0.8125, 0.5, 0.8224, 0.4688, 0.8224, 0.4688, 0.8125, 0.5312, 0.8125, 0.5312, 0.8224, 0.5, 0.8224, 0.5, 0.8125, 0.5625, 0.8125, 0.5625, 0.8224, 0.5312, 0.8224, 0.5312, 0.8125, 0.6875, 0.8125, 0.6879, 0.8224, 0.6563, 0.8224, 0.6562, 0.8125, 0.75, 0.8125, 0.75, 0.8222, 0.7156, 0.8223, 0.7188, 0.8125, 0.625, 0.8125, 0.625, 0.8224, 0.5938, 0.8224, 0.5938, 0.8125, 0.6562, 0.8125, 0.6563, 0.8224, 0.625, 0.8224, 0.625, 0.8125, 0.7188, 0.8125, 0.7156, 0.8223, 0.6879, 0.8224, 0.6875, 0.8125, 0.5938, 0.8125, 0.5938, 0.8224, 0.5625, 0.8224, 0.5625, 0.8125, 0.7812, 0.875, 0.7813, 0.8948, 0.75, 0.8948, 0.75, 0.875, 0.8125, 0.875, 0.8133, 0.8948, 0.7813, 0.8948, 0.7812, 0.875, 0.8438, 0.875, 0.7686, 0.9023, 0.8133, 0.8948, 0.8125, 0.875, 0.875, 0.875, 0.875, 0.8786, 0.7686, 0.9023, 0.8438, 0.875, 0.9062, 0.875, 0.9062, 0.8786, 0.875, 0.8786, 0.875, 0.875, 0.9375, 0.875, 0.9375, 0.8786, 0.9062, 0.8786, 0.9062, 0.875, 0.9687, 0.875, 0.9703, 0.8786, 0.9375, 0.8786, 0.9375, 0.875, 1.0, 0.875, 1.0, 0.8789, 0.9703, 0.8786, 0.9687, 0.875, 0.03125, 0.875, 0.03125, 0.8791, 0.001147, 0.8791, 0.0, 0.875, 0.0625, 0.875, 0.0625, 0.8791, 0.03125, 0.8791, 0.03125, 0.875, 0.09375, 0.875, 0.09375, 0.8791, 0.0625, 0.8791, 0.0625, 0.875, 0.125, 0.875, 0.1247, 0.8789, 0.09375, 0.8791, 0.09375, 0.875, 0.1562, 0.875, 0.1547, 0.8786, 0.1247, 0.8789, 0.125, 0.875, 0.1875, 0.875, 0.2143, 0.8793, 0.1547, 0.8786, 0.1562, 0.875, 0.2188, 0.875, 0.2172, 0.8788, 0.2143, 0.8793, 0.1875, 0.875, 0.25, 0.875, 0.25, 0.8788, 0.2172, 0.8788, 0.2188, 0.875, 0.2812, 0.875, 0.2812, 0.8788, 0.25, 0.8788, 0.25, 0.875, 0.3125, 0.875, 0.39, 0.9021, 0.2812, 0.8788, 0.2812, 0.875, 0.3438, 0.875, 0.3429, 0.8949, 0.39, 0.9021, 0.3125, 0.875, 0.375, 0.875, 0.375, 0.8949, 0.3429, 0.8949, 0.3438, 0.875, 0.4062, 0.875, 0.4062, 0.8949, 0.375, 0.8949, 0.375, 0.875, 0.4375, 0.875, 0.4375, 0.8949, 0.4062, 0.8949, 0.4062, 0.875, 0.4688, 0.875, 0.4688, 0.8949, 0.4375, 0.8949, 0.4375, 0.875, 0.5, 0.875, 0.5, 0.8949, 0.4688, 0.8949, 0.4688, 0.875, 0.5312, 0.875, 0.5312, 0.8949, 0.5, 0.8949, 0.5, 0.875, 0.5625, 0.875, 0.5625, 0.8949, 0.5312, 0.8949, 0.5312, 0.875, 0.625, 0.875, 0.625, 0.8949, 0.5937, 0.8949, 0.5938, 0.875, 0.6875, 0.875, 0.6883, 0.8949, 0.6562, 0.8949, 0.6562, 0.875, 0.75, 0.875, 0.75, 0.8948, 0.708, 0.8949, 0.7188, 0.875, 0.5938, 0.875, 0.5937, 0.8949, 0.5625, 0.8949, 0.5625, 0.875, 0.6562, 0.875, 0.6562, 0.8949, 0.625, 0.8949, 0.625, 0.875, 0.7188, 0.875, 0.708, 0.8949, 0.6883, 0.8949, 0.6875, 0.875, 0.7813, 0.8948, 0.7813, 0.9076, 0.7499, 0.9076, 0.75, 0.8948, 0.8133, 0.8948, 0.8119, 0.9076, 0.7813, 0.9076, 0.7813, 0.8948, 0.7686, 0.9023, 0.7973, 0.9143, 0.8119, 0.9076, 0.8133, 0.8948, 0.875, 0.8786, 0.8741, 0.8971, 0.7973, 0.9143, 0.7686, 0.9023, 0.9062, 0.8786, 0.9062, 0.8968, 0.8741, 0.8971, 0.875, 0.8786, 0.9375, 0.8786, 0.9375, 0.8968, 0.9062, 0.8968, 0.9062, 0.8786, 0.9703, 0.8786, 0.9697, 0.8968, 0.9375, 0.8968, 0.9375, 0.8786, 1.0, 0.8789, 0.9992, 0.897, 0.9697, 0.8968, 0.9703, 0.8786, 0.03125, 0.8791, 0.03126, 0.8972, 0.001837, 0.8972, 0.001147, 0.8791, 0.0625, 0.8791, 0.0625, 0.8972, 0.03126, 0.8972, 0.03125, 0.8791, 0.09375, 0.8791, 0.09375, 0.8972, 0.0625, 0.8972, 0.0625, 0.8791, 0.1247, 0.8789, 0.1248, 0.897, 0.09375, 0.8972, 0.09375, 0.8791, 0.1547, 0.8786, 0.1556, 0.8968, 0.1248, 0.897, 0.1247, 0.8789, 0.2143, 0.8793, 0.2066, 0.8974, 0.1556, 0.8968, 0.1547, 0.8786, 0.2172, 0.8788, 0.2188, 0.897, 0.2066, 0.8974, 0.2143, 0.8793, 0.25, 0.8788, 0.25, 0.897, 0.2188, 0.897, 0.2172, 0.8788, 0.2812, 0.8788, 0.2822, 0.8973, 0.25, 0.897, 0.25, 0.8788, 0.39, 0.9021, 0.3605, 0.9141, 0.2822, 0.8973, 0.2812, 0.8788, 0.3429, 0.8949, 0.3443, 0.9077, 0.3605, 0.9141, 0.39, 0.9021, 0.375, 0.8949, 0.375, 0.9077, 0.3443, 0.9077, 0.3429, 0.8949, 0.4062, 0.8949, 0.4062, 0.9077, 0.375, 0.9077, 0.375, 0.8949, 0.4375, 0.8949, 0.4375, 0.9077, 0.4062, 0.9077, 0.4062, 0.8949, 0.4688, 0.8949, 0.4687, 0.9077, 0.4375, 0.9077, 0.4375, 0.8949, 0.5, 0.8949, 0.5, 0.9077, 0.4687, 0.9077, 0.4688, 0.8949, 0.5312, 0.8949, 0.5312, 0.9077, 0.5, 0.9077, 0.5, 0.8949, 0.5625, 0.8949, 0.5625, 0.9077, 0.5312, 0.9077, 0.5312, 0.8949, 0.625, 0.8949, 0.625, 0.9077, 0.5937, 0.9077, 0.5937, 0.8949, 0.6883, 0.8949, 0.6869, 0.9077, 0.6563, 0.9077, 0.6562, 0.8949, 0.75, 0.8948, 0.7499, 0.9076, 0.7103, 0.9077, 0.708, 0.8949, 0.5937, 0.8949, 0.5937, 0.9077, 0.5625, 0.9077, 0.5625, 0.8949, 0.6562, 0.8949, 0.6563, 0.9077, 0.625, 0.9077, 0.625, 0.8949, 0.708, 0.8949, 0.7103, 0.9077, 0.6869, 0.9077, 0.6883, 0.8949])
me_cube_001.update()

# ---- objects
ob_camera = bpy.data.objects.new('Camera', cam_camera)
ob_cube = bpy.data.objects.new('Cube', me_cube_001)

# ---- transforms, parenting, visibility, modifiers, constraints
ob_camera.location = (7.359, -6.926, 4.958)
ob_camera.rotation_euler = (1.109, 0.0, 0.8149)
ob_camera.lock_rotations_4d = False
ob_camera.empty_display_type = 'ARROWS'
ob_camera.color = (0.0, 0.0, 0.0, 0.0)
ob_camera.display_type = 'WIRE'
ob_camera.lineart.crease_threshold = 0.0
ob_cube.location = (0.0, 0.0, 0.0)
_m = ob_cube.modifiers.new('Mirror', 'MIRROR')
_m.use_axis = (True, True, False)
_m = ob_cube.modifiers.new('Subdivision', 'SUBSURF')

# ---- collection membership
col_collection.objects.link(ob_camera)
col_collection.objects.link(ob_cube)

# ---- scene / render settings (as saved in the file)
scene.camera = ob_camera
scene.frame_start = 1; scene.frame_end = 250; scene.frame_set(1)
scene.render.engine = 'BLENDER_EEVEE_NEXT'
scene.cycles.sampling_pattern = 'TABULATED_SOBOL'
scene.cycles.use_light_tree = False
scene.view_settings.view_transform = 'Filmic'
bpy.context.view_layer.update()

# ---- added for rendering (the .blend has no usable light): sun
light_auto_sun = bpy.data.lights.new('AutoSun', 'SUN')
light_auto_sun.energy = 3.0
light_auto_sun.angle = 0.0523599
ob_auto_sun = bpy.data.objects.new('AutoSun', light_auto_sun)
scene.collection.objects.link(ob_auto_sun)
ob_auto_sun.rotation_euler = (0.872665, 0.174533, 0.523599)
bpy.context.view_layer.update()
